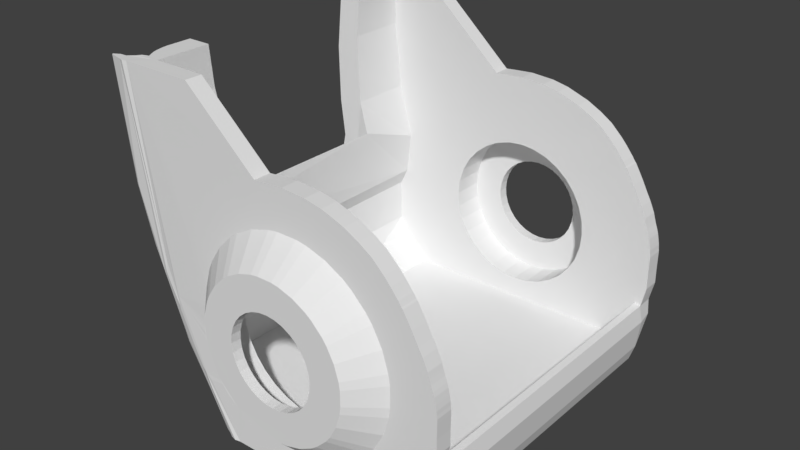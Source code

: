 # Source: head_clean.blend  (saved by Blender 2.80.75; exported with 4.5.12 LTS)
import bpy
from mathutils import Matrix  # noqa: F401  (used for matrix-valued properties, if any)

bpy.ops.wm.read_factory_settings(use_empty=True)
scene = bpy.context.scene
scene.name = 'Scene'

# ---- collections
col_collection_1 = bpy.data.collections.new('Collection 1'); scene.collection.children.link(col_collection_1)

# ---- world
world_world = bpy.data.worlds.new('World'); scene.world = world_world
world_world.color = (0.05088, 0.05088, 0.05088)
world_world.use_sun_shadow = False
world_world.sun_shadow_jitter_overblur = 0.0
world_world.cycles.sampling_method = 'MANUAL'

# ---- meshes
me_citro6_50 = bpy.data.meshes.new('Citro6 50')
me_citro6_50.from_pydata([(-20.1, 30.19, -20.49), (-13.44, 29.87, -27.51), (-20.82, 22.12, -27.5), (-13.73, 16.11, -27.5), (30.71, 33.55, -18.35), (29.15, 33.58, -21.29), (31.82, 33.53, -15.23), (27.21, 33.56, -23.95), (24.51, 33.56, -26.38), (20.21, 30.2, 21.25), (26.77, 30.2, 13.51), (25.97, 30.2, 14.84), (27.66, 30.2, 11.98), (28.87, 30.2, 9.694), (19.63, 30.2, -20.36), (21.81, 30.2, -20.37), (23.82, 30.2, -20.38), (22.49, 30.2, 19.09), (25.62, 30.2, -20.39), (23.71, 30.2, 17.74), (24.4, 30.2, 16.86), (24.83, 30.2, 16.33), (25.14, 30.2, 15.97), (25.71, 30.2, 15.12), (29.7, 30.2, 8.205), (29.71, 30.19, -20.44), (30.26, 30.2, 6.984), (30.65, 30.2, 6.133), (30.44, 30.2, -11.78), (30.96, 30.2, 5.088), (31.28, 30.2, 4.101), (31.66, 30.2, 3.091), (32.54, 30.2, -8.077), (31.92, 30.2, 2.281), (32.19, 30.2, 1.019), (32.37, 30.2, 0.05437), (32.44, 30.2, -0.6825), (32.53, 30.2, -1.336), (32.53, 30.2, -2.237), (31.68, 30.2, -12.07), (32.5, 30.2, -5.012), (-10.61, 30.2, -20.56), (-17.91, 30.19, 39.24), (-28.84, 30.19, 31.43), (-27.4, 30.19, 18.36), (-24.66, 30.21, 7.893), (-25.61, 30.2, -0.3479), (-27.15, 30.19, -11.91), (-24.87, 30.21, -15.44), (-28.74, 30.19, 39.24), (-3.525, 30.2, 26.45), (-28.86, 15.41, -2.004), (-24.78, 16.42, 12.61), (-27.21, 17.28, 18.49), (-28.84, 18.46, 31.41), (-28.74, 19.17, 39.24), (-28.86, 14.14, -15.9), (-32.36, 17.23, 17.84), (-33.44, 19.19, 39.24), (-33.55, 18.21, 28.53), (-30.83, 16.6, 10.84), (-33.06, 15.08, -6.182), (-17.91, 33.55, 39.24), (-3.525, 33.56, 26.45), (-8.466, 33.55, 15.61), (-10.09, 33.55, 14.4), (-12.95, 33.55, 11.55), (-15.19, 33.55, 8.188), (-17.23, 33.54, 2.495), (-16.06, 33.55, 6.36), (-4.904, 33.55, 17.51), (-1.038, 33.55, 18.68), (0.9622, 33.55, 18.98), (5.002, 33.55, 18.98), (7.002, 33.55, 18.68), (10.87, 33.55, 17.51), (14.43, 33.55, 15.61), (16.05, 33.55, 14.4), (20.23, 33.55, 21.24), (18.91, 33.55, 11.55), (26.77, 33.55, 13.51), (20.12, 33.55, 9.923), (22.49, 33.55, 19.09), (22.02, 33.55, 6.36), (27.66, 33.55, 11.98), (23.71, 33.55, 17.74), (28.87, 33.55, 9.694), (23.19, 33.55, 2.495), (29.7, 33.55, 8.205), (30.26, 33.55, 6.984), (24.4, 33.55, 16.87), (-8.471, 33.55, -18.66), (-4.904, 33.55, -20.56), (-1.038, 33.55, -21.73), (0.9622, 33.55, -22.03), (5.002, 33.55, -22.03), (7.002, 33.55, -21.73), (10.87, 33.55, -20.56), (14.43, 33.56, -18.66), (21.49, 33.55, -26.31), (16.05, 33.56, -17.45), (24.2, 33.55, -23.94), (26.61, 33.55, -21.27), (18.91, 33.55, -14.6), (20.12, 33.55, -12.97), (30.35, 33.55, -15.25), (22.02, 33.55, -9.411), (31.6, 33.55, -12.05), (23.19, 33.55, -5.545), (32.53, 33.55, -8.076), (23.49, 33.55, -3.545), (31.66, 33.55, 3.091), (24.83, 33.55, 16.33), (25.14, 33.55, 15.97), (25.71, 33.55, 15.12), (25.97, 33.55, 14.84), (30.65, 33.55, 6.133), (23.49, 33.55, 0.4946), (30.96, 33.55, 5.088), (31.28, 33.55, 4.101), (28.67, 33.55, -18.35), (31.92, 33.55, 2.281), (32.19, 33.55, 1.019), (32.37, 33.55, 0.05438), (32.44, 33.55, -0.6825), (32.53, 33.55, -1.336), (32.53, 33.55, -2.237), (32.5, 33.55, -5.012), (-31.52, 29.57, 39.23), (-32.65, 30.1, 39.28), (-32.06, 28.69, 39.24), (-32.53, 27.86, 39.24), (-32.87, 26.98, 39.24), (-33.11, 26.09, 39.24), (-33.3, 25.21, 39.24), (-33.42, 24.34, 39.24), (-32.38, 33.57, 39.24), (-33.31, 33.79, 39.21), (-34.14, 33.53, 39.21), (-36.91, 32.9, 39.24), (-37.01, 32.64, 39.24), (-35.9, 31.96, 39.22), (-34.65, 31.79, 39.18), (-33.36, 30.92, 39.25), (-27.06, 21.08, -19.3), (-27.68, 20.25, -18.24), (-26.29, 21.97, -20.71), (-28.4, 18.66, -16.7), (-33.42, 23.36, -7.8), (-33.99, 23.41, -5.631), (-31.21, 23.41, 9.761), (-31.28, 23.47, 11.87), (-33.51, 23.49, 28.29), (-32.47, 28.1, 37.12), (-36.4, 31.17, 31.2), (-36.94, 30.81, 31.09), (-31.55, 29.66, 31.12), (-32.11, 28.87, 31.1), (-32.51, 28.26, 31.08), (-33.0, 27.19, 31.07), (-33.27, 26.26, 31.06), (-33.48, 25.32, 31.06), (-33.65, 24.4, 31.05), (-32.39, 28.21, 27.1), (-32.78, 27.2, 27.08), (-31.28, 27.94, 19.17), (-31.63, 27.09, 19.11), (-32.47, 24.38, 19.1), (-33.75, 32.99, 16.32), (-34.68, 32.47, 16.15), (-35.37, 32.01, 16.02), (-36.15, 31.33, 15.86), (-36.49, 30.52, 15.72), (-37.04, 29.94, 15.59), (-37.55, 29.28, 15.48), (-31.26, 27.77, 15.5), (-31.72, 27.05, 15.43), (-31.51, 26.26, 15.26), (-31.73, 25.31, 15.22), (-31.7, 24.52, 15.16), (-31.39, 24.24, 11.4), (-35.86, 28.24, 5.416), (-36.18, 27.39, 5.271), (-33.12, 31.25, 3.995), (-33.81, 30.59, 3.775), (-34.47, 29.83, 3.573), (-35.07, 28.86, 3.403), (-35.44, 28.23, 3.249), (-28.23, 32.91, 3.195), (-28.44, 32.97, 0.7516), (-29.24, 32.74, 0.4827), (-34.53, 26.93, -1.325), (-34.69, 26.27, -1.47), (-34.86, 25.32, -1.524), (-34.36, 24.58, -1.667), (-25.37, 33.41, -2.382), (-25.21, 33.33, -5.088), (-25.11, 33.02, -5.124), (-33.06, 24.29, -8.091), (-31.14, 26.24, -10.23), (-31.33, 25.32, -10.31), (-31.43, 24.39, -10.35), (-29.54, 28.12, -12.09), (-29.91, 27.22, -12.26), (-22.38, 33.18, -11.2), (-22.43, 33.38, -11.21), (-24.76, 32.28, -12.36), (-25.58, 31.91, -12.75), (-26.31, 31.35, -13.11), (-26.95, 30.6, -13.43), (-27.55, 29.83, -13.72), (-28.07, 28.99, -13.98), (-28.51, 28.11, -14.19), (-20.38, 33.33, -15.16), (-21.07, 32.95, -15.53), (-26.73, 27.19, -18.56), (-27.0, 26.28, -18.71), (-20.36, 33.42, -15.23), (-19.43, 33.45, -16.18), (-18.25, 33.5, -19.04), (-18.34, 33.5, -17.06), (-23.48, 26.25, -24.85), (-24.07, 24.39, -24.54), (-17.65, 33.51, -1.525), (-11.74, 33.49, -16.32), (-23.18, 25.32, -25.71), (-22.86, 25.7, -26.13), (-21.55, 27.07, -27.46), (-21.65, 26.94, -27.31), (4.47, 38.75, 13.59), (5.945, 38.75, 13.37), (-2.829, 38.75, -15.56), (18.09, 38.75, -0.03657), (17.88, 38.75, 1.438), (-6.652, 38.75, 10.21), (-11.04, 38.75, -7.334), (-15.33, 33.4, -11.31), (17.01, 38.75, -7.336), (5.945, 38.75, -16.42), (-2.829, 38.75, 12.5), (12.62, 38.75, 10.21), (11.42, 38.75, 11.1), (17.01, 38.75, 4.286), (-17.4, 33.41, -5.581), (-11.91, 38.75, -4.487), (-16.89, 33.4, -7.553), (-9.635, 38.74, -9.955), (-14.31, 33.42, -13.08), (-7.767, 38.77, -12.27), (17.88, 38.75, -4.488), (15.61, 38.75, -9.962), (11.42, 38.75, -14.15), (-5.455, 38.75, 11.1), (-10.41, 38.75, 5.633), (-12.12, 38.74, -0.03779), (-12.21, 38.76, -1.525), (1.493, 38.75, 13.59), (8.793, 38.75, 12.5), (0.01932, 38.75, 13.37), (-5.45, 38.74, -14.15), (-16.23, 33.42, -9.482), (0.01932, 38.75, -16.42), (18.09, 38.75, -3.014), (8.793, 38.75, -15.56), (14.72, 38.75, -11.16), (-8.757, 38.75, 8.109), (-11.05, 38.75, 4.286), (-11.92, 38.76, 1.438), (15.61, 38.75, 6.912), (1.493, 38.75, -16.64), (4.47, 38.75, -16.64), (14.72, 38.75, 8.109), (-5.641, 38.75, 0.1244), (-5.141, 38.75, 1.774), (-5.81, 38.75, -1.591), (-4.328, 38.75, 3.294), (-3.235, 38.75, 4.626), (-5.641, 38.75, -3.306), (-1.903, 38.75, 5.719), (-5.141, 38.75, -4.955), (-0.3825, 38.75, 6.532), (1.267, 38.75, 7.032), (2.982, 38.75, 7.201), (4.697, 38.75, 7.032), (6.346, 38.75, 6.532), (7.866, 38.75, 5.719), (9.199, 38.75, 4.626), (-4.328, 38.75, -6.475), (-3.235, 38.75, -7.808), (-1.903, 38.75, -8.901), (-0.3825, 38.75, -9.713), (1.267, 38.75, -10.21), (2.982, 38.75, -10.38), (4.697, 38.75, -10.21), (6.346, 38.75, -9.713), (7.866, 38.75, -8.901), (9.199, 38.75, -7.808), (12.62, 38.75, -13.26), (10.29, 38.75, -6.475), (11.1, 38.75, -4.955), (11.6, 38.75, -3.306), (11.77, 38.75, -1.591), (10.29, 38.75, 3.294), (11.1, 38.75, 1.774), (11.6, 38.75, 0.1244), (-5.81, 36.74, -1.591), (4.697, 36.74, -10.21), (2.982, 36.74, -10.38), (-5.141, 36.74, 1.774), (-5.641, 36.74, 0.1244), (-5.641, 36.74, -3.306), (-5.141, 36.74, -4.955), (-3.235, 36.74, -7.808), (-4.328, 36.74, 3.294), (-4.328, 36.74, -6.475), (-1.903, 36.74, -8.901), (-0.3825, 36.74, -9.713), (1.267, 36.74, -10.21), (2.982, 36.74, -10.38), (-5.141, 36.74, 1.774), (4.697, 36.74, -10.21), (6.346, 36.74, -9.713), (7.866, 36.74, -8.901), (9.199, 36.74, -7.808), (1.267, 36.74, -10.21), (10.29, 36.74, -6.475), (11.1, 36.74, -4.955), (11.77, 36.74, -1.591), (11.6, 36.74, -3.306), (-0.3825, 36.74, -9.713), (-1.903, 36.74, -8.901), (-4.328, 36.74, 3.294), (-3.235, 36.74, -7.808), (-3.235, 36.74, 4.626), (-1.903, 36.74, 5.719), (-0.3825, 36.74, 6.532), (-4.328, 36.74, -6.475), (1.267, 36.74, 7.032), (2.982, 36.74, 7.201), (-5.141, 36.74, -4.955), (4.697, 36.74, 7.032), (6.346, 36.74, 6.532), (11.6, 36.74, 0.1244), (11.1, 36.74, 1.774), (10.29, 36.74, 3.294), (9.199, 36.74, 4.626), (7.866, 36.74, 5.719), (-11.69, 33.6, -27.5), (-12.85, 33.81, -27.53), (22.82, 33.52, -27.41), (-24.46, 23.65, -27.49), (-23.56, 16.66, -27.51), (-13.98, 33.51, -27.56), (-14.99, 32.98, -27.52), (-16.06, 32.56, -27.53), (-24.27, 24.07, -27.5), (-23.98, 24.46, -27.5), (-21.65, 26.94, -27.5), (-20.47, 28.84, -27.5), (-21.05, 27.97, -27.51), (-21.5, 27.12, -27.52), (-17.03, 31.91, -27.5), (-17.98, 31.3, -27.5), (-19.66, 29.83, -27.5), (-18.86, 30.6, -27.5), (31.64, 30.02, -21.09), (32.39, 30.03, -15.27), (30.58, 29.99, -24.3), (31.68, 30.02, -12.04), (29.2, 30.01, -25.83), (26.49, 30.01, -27.56), (24.87, 30.04, -27.57), (2.387, 30.2, 26.92), (7.103, 30.2, 26.62), (10.45, 30.2, 25.94), (14.9, 30.2, 24.35), (7.103, 33.55, 26.62), (10.45, 33.55, 25.94), (2.387, 33.55, 26.92), (-0.8818, 33.55, 26.69), (14.9, 33.55, 24.35), (17.8, 33.55, 22.83), (-0.8818, 30.2, 26.69), (17.8, 30.2, 22.83), (-5.641, 36.74, 0.1244), (-5.641, 36.74, -3.306), (-5.81, 36.74, -1.591), (9.199, 36.74, 4.626), (7.866, 36.74, 5.719), (11.1, 36.74, 1.774), (10.29, 36.74, 3.294), (4.697, 36.74, 7.032), (6.346, 36.74, 6.532), (1.267, 36.74, 7.032), (2.982, 36.74, 7.201), (11.6, 36.74, 0.1244), (-0.3825, 36.74, 6.532), (11.1, 36.74, -4.955), (11.6, 36.74, -3.306), (6.346, 36.74, -9.713), (7.866, 36.74, -8.901), (9.199, 36.74, -7.808), (10.29, 36.74, -6.475), (11.77, 36.74, -1.591), (-3.235, 36.74, 4.626), (-1.903, 36.74, 5.719), (4.697, 36.74, -10.21), (2.982, 36.74, -10.38), (-4.328, 36.74, 3.294), (-5.141, 36.74, 1.774), (1.267, 36.74, -10.21), (-0.3825, 36.74, -9.713), (-1.903, 36.74, -8.901), (-3.235, 36.74, -7.808), (-4.328, 36.74, -6.475), (-5.141, 36.74, -4.955), (-5.641, 36.74, 0.1244), (-5.641, 36.74, -3.306), (-5.81, 36.74, -1.591), (9.199, 36.74, 4.626), (7.866, 36.74, 5.719), (11.1, 36.74, 1.774), (10.29, 36.74, 3.294), (4.697, 36.74, 7.032), (6.346, 36.74, 6.532), (1.267, 36.74, 7.032), (2.982, 36.74, 7.201), (11.6, 36.74, 0.1244), (-0.3825, 36.74, 6.532), (11.1, 36.74, -4.955), (11.6, 36.74, -3.306), (6.346, 36.74, -9.713), (7.866, 36.74, -8.901), (9.199, 36.74, -7.808), (10.29, 36.74, -6.475), (11.77, 36.74, -1.591), (-3.235, 36.74, 4.626), (-1.903, 36.74, 5.719), (4.697, 36.74, -10.21), (2.982, 36.74, -10.38), (-4.328, 36.74, 3.294), (-5.141, 36.74, 1.774), (1.267, 36.74, -10.21), (-0.3825, 36.74, -9.713), (-1.903, 36.74, -8.901), (-3.235, 36.74, -7.808), (-4.328, 36.74, -6.475), (-5.141, 36.74, -4.955), (-5.641, 36.74, 0.1244), (-5.641, 36.74, -3.306), (-5.81, 36.74, -1.591), (9.199, 36.74, 4.626), (7.866, 36.74, 5.719), (11.1, 36.74, 1.774), (10.29, 36.74, 3.294), (4.697, 36.74, 7.032), (6.346, 36.74, 6.532), (1.267, 36.74, 7.032), (2.982, 36.74, 7.201), (11.6, 36.74, 0.1244), (-0.3825, 36.74, 6.532), (11.1, 36.74, -4.955), (11.6, 36.74, -3.306), (6.346, 36.74, -9.713), (7.866, 36.74, -8.901), (9.199, 36.74, -7.808), (10.29, 36.74, -6.475), (11.77, 36.74, -1.591), (-3.235, 36.74, 4.626), (-1.903, 36.74, 5.719), (4.697, 36.74, -10.21), (2.982, 36.74, -10.38), (-4.328, 36.74, 3.294), (-5.141, 36.74, 1.774), (1.267, 36.74, -10.21), (-0.3825, 36.74, -9.713), (-1.903, 36.74, -8.901), (-3.235, 36.74, -7.808), (-4.328, 36.74, -6.475), (-5.141, 36.74, -4.955), (-5.641, 36.74, 0.1244), (-5.641, 36.74, -3.306), (-5.81, 36.74, -1.591), (9.199, 36.74, 4.626), (7.866, 36.74, 5.719), (11.1, 36.74, 1.774), (10.29, 36.74, 3.294), (4.697, 36.74, 7.032), (6.346, 36.74, 6.532), (1.267, 36.74, 7.032), (2.982, 36.74, 7.201), (11.6, 36.74, 0.1244), (-0.3825, 36.74, 6.532), (11.1, 36.74, -4.955), (11.6, 36.74, -3.306), (6.346, 36.74, -9.713), (7.866, 36.74, -8.901), (9.199, 36.74, -7.808), (10.29, 36.74, -6.475), (11.77, 36.74, -1.591), (-3.235, 36.74, 4.626), (-1.903, 36.74, 5.719), (4.697, 36.74, -10.21), (2.982, 36.74, -10.38), (-4.328, 36.74, 3.294), (-5.141, 36.74, 1.774), (1.267, 36.74, -10.21), (-0.3825, 36.74, -9.713), (-1.903, 36.74, -8.901), (-3.235, 36.74, -7.808), (-4.328, 36.74, -6.475), (-5.141, 36.74, -4.955), (-5.641, 36.74, 0.1244), (-5.641, 36.74, -3.306), (-5.81, 36.74, -1.591), (9.199, 36.74, 4.626), (7.866, 36.74, 5.719), (11.1, 36.74, 1.774), (10.29, 36.74, 3.294), (4.697, 36.74, 7.032), (6.346, 36.74, 6.532), (1.267, 36.74, 7.032), (2.982, 36.74, 7.201), (11.6, 36.74, 0.1244), (-0.3825, 36.74, 6.532), (11.1, 36.74, -4.955), (11.6, 36.74, -3.306), (6.346, 36.74, -9.713), (7.866, 36.74, -8.901), (9.199, 36.74, -7.808), (10.29, 36.74, -6.475), (11.77, 36.74, -1.591), (-3.235, 36.74, 4.626), (-1.903, 36.74, 5.719), (4.697, 36.74, -10.21), (2.982, 36.74, -10.38), (-4.328, 36.74, 3.294), (-5.141, 36.74, 1.774), (1.267, 36.74, -10.21), (-0.3825, 36.74, -9.713), (-1.903, 36.74, -8.901), (-3.235, 36.74, -7.808), (-4.328, 36.74, -6.475), (-5.141, 36.74, -4.955), (-5.641, 36.74, 0.1244), (-5.641, 36.74, -3.306), (-5.81, 36.74, -1.591), (9.199, 36.74, 4.626), (7.866, 36.74, 5.719), (11.1, 36.74, 1.774), (10.29, 36.74, 3.294), (4.697, 36.74, 7.032), (6.346, 36.74, 6.532), (1.267, 36.74, 7.032), (2.982, 36.74, 7.201), (11.6, 36.74, 0.1244), (-0.3825, 36.74, 6.532), (11.1, 36.74, -4.955), (11.6, 36.74, -3.306), (6.346, 36.74, -9.713), (7.866, 36.74, -8.901), (9.199, 36.74, -7.808), (10.29, 36.74, -6.475), (11.77, 36.74, -1.591), (-3.235, 36.74, 4.626), (-1.903, 36.74, 5.719), (4.697, 36.74, -10.21), (2.982, 36.74, -10.38), (-4.328, 36.74, 3.294), (-5.141, 36.74, 1.774), (1.267, 36.74, -10.21), (-0.3825, 36.74, -9.713), (-1.903, 36.74, -8.901), (-3.235, 36.74, -7.808), (-4.328, 36.74, -6.475), (-5.141, 36.74, -4.955), (-5.641, 36.74, 0.1244), (-5.641, 36.74, -3.306), (-5.81, 36.74, -1.591), (9.199, 36.74, 4.626), (7.866, 36.74, 5.719), (11.1, 36.74, 1.774), (10.29, 36.74, 3.294), (4.697, 36.74, 7.032), (6.346, 36.74, 6.532), (1.267, 36.74, 7.032), (2.982, 36.74, 7.201), (11.6, 36.74, 0.1244), (-0.3825, 36.74, 6.532), (11.1, 36.74, -4.955), (11.6, 36.74, -3.306), (6.346, 36.74, -9.713), (7.866, 36.74, -8.901), (9.199, 36.74, -7.808), (10.29, 36.74, -6.475), (11.77, 36.74, -1.591), (-3.235, 36.74, 4.626), (-1.903, 36.74, 5.719), (4.697, 36.74, -10.21), (2.982, 36.74, -10.38), (-4.328, 36.74, 3.294), (-5.141, 36.74, 1.774), (1.267, 36.74, -10.21), (-0.3825, 36.74, -9.713), (-1.903, 36.74, -8.901), (-3.235, 36.74, -7.808), (-4.328, 36.74, -6.475), (-5.141, 36.74, -4.955), (-5.641, 36.74, 0.1244), (-5.641, 36.74, -3.306), (-5.81, 36.74, -1.591), (9.199, 36.74, 4.626), (7.866, 36.74, 5.719), (11.1, 36.74, 1.774), (10.29, 36.74, 3.294), (4.697, 36.74, 7.032), (6.346, 36.74, 6.532), (1.267, 36.74, 7.032), (2.982, 36.74, 7.201), (11.6, 36.74, 0.1244), (-0.3825, 36.74, 6.532), (11.1, 36.74, -4.955), (11.6, 36.74, -3.306), (6.346, 36.74, -9.713), (7.866, 36.74, -8.901), (9.199, 36.74, -7.808), (10.29, 36.74, -6.475), (11.77, 36.74, -1.591), (-3.235, 36.74, 4.626), (-1.903, 36.74, 5.719), (4.697, 36.74, -10.21), (2.982, 36.74, -10.38), (-4.328, 36.74, 3.294), (-5.141, 36.74, 1.774), (1.267, 36.74, -10.21), (-0.3825, 36.74, -9.713), (-1.903, 36.74, -8.901), (-3.235, 36.74, -7.808), (-4.328, 36.74, -6.475), (-5.141, 36.74, -4.955), (-5.641, 36.74, 0.1244), (-5.641, 36.74, -3.306), (-5.81, 36.74, -1.591), (9.199, 36.74, 4.626), (7.866, 36.74, 5.719), (11.1, 36.74, 1.774), (10.29, 36.74, 3.294), (4.697, 36.74, 7.032), (6.346, 36.74, 6.532), (1.267, 36.74, 7.032), (2.982, 36.74, 7.201), (11.6, 36.74, 0.1244), (-0.3825, 36.74, 6.532), (11.1, 36.74, -4.955), (11.6, 36.74, -3.306), (6.346, 36.74, -9.713), (7.866, 36.74, -8.901), (9.199, 36.74, -7.808), (10.29, 36.74, -6.475), (11.77, 36.74, -1.591), (-3.235, 36.74, 4.626), (-1.903, 36.74, 5.719), (4.697, 36.74, -10.21), (2.982, 36.74, -10.38), (-4.328, 36.74, 3.294), (-5.141, 36.74, 1.774), (1.267, 36.74, -10.21), (-0.3825, 36.74, -9.713), (-1.903, 36.74, -8.901), (-3.235, 36.74, -7.808), (-4.328, 36.74, -6.475), (-5.141, 36.74, -4.955), (-5.641, 36.74, 0.1244), (-5.641, 36.74, -3.306), (-5.81, 36.74, -1.591), (9.199, 36.74, 4.626), (7.866, 36.74, 5.719), (11.1, 36.74, 1.774), (10.29, 36.74, 3.294), (4.697, 36.74, 7.032), (6.346, 36.74, 6.532), (1.267, 36.74, 7.032), (2.982, 36.74, 7.201), (11.6, 36.74, 0.1244), (-0.3825, 36.74, 6.532), (11.1, 36.74, -4.955), (11.6, 36.74, -3.306), (6.346, 36.74, -9.713), (7.866, 36.74, -8.901), (9.199, 36.74, -7.808), (10.29, 36.74, -6.475), (11.77, 36.74, -1.591), (-3.235, 36.74, 4.626), (-1.903, 36.74, 5.719), (4.697, 36.74, -10.21), (2.982, 36.74, -10.38), (-4.328, 36.74, 3.294), (-5.141, 36.74, 1.774), (1.267, 36.74, -10.21), (-0.3825, 36.74, -9.713), (-1.903, 36.74, -8.901), (-3.235, 36.74, -7.808), (-4.328, 36.74, -6.475), (-5.141, 36.74, -4.955), (-5.641, 36.74, 0.1244), (-5.641, 36.74, -3.306), (-5.81, 36.74, -1.591), (9.199, 36.74, 4.626), (7.866, 36.74, 5.719), (11.1, 36.74, 1.774), (10.29, 36.74, 3.294), (4.697, 36.74, 7.032), (6.346, 36.74, 6.532), (1.267, 36.74, 7.032), (2.982, 36.74, 7.201), (11.6, 36.74, 0.1244), (-0.3825, 36.74, 6.532), (11.1, 36.74, -4.955), (11.6, 36.74, -3.306), (6.346, 36.74, -9.713), (7.866, 36.74, -8.901), (9.199, 36.74, -7.808), (10.29, 36.74, -6.475), (11.77, 36.74, -1.591), (-3.235, 36.74, 4.626), (-1.903, 36.74, 5.719), (5.88, 36.74, -16.16), (2.982, 36.74, -16.44), (-9.369, 36.74, 6.662), (-10.74, 36.74, 4.094), (0.08407, 36.74, -16.16), (-2.702, 36.74, -15.31), (-5.271, 36.74, -13.94), (-7.521, 36.74, -12.09), (-9.369, 36.74, -9.843), (-10.74, 36.74, -7.275), (-11.59, 36.74, 1.307), (-11.59, 36.74, -4.489), (-11.87, 36.74, -1.591), (13.49, 36.74, 8.913), (11.23, 36.74, 10.76), (16.71, 36.74, 4.094), (15.33, 36.74, 6.662), (5.88, 36.74, 12.98), (8.666, 36.74, 12.13), (0.08408, 36.74, 12.98), (2.982, 36.74, 13.26), (17.55, 36.74, 1.307), (-2.702, 36.74, 12.13), (16.71, 36.74, -7.275), (17.55, 36.74, -4.489), (8.666, 36.74, -15.31), (11.23, 36.74, -13.94), (13.49, 36.74, -12.09), (15.33, 36.74, -9.843), (17.84, 36.74, -1.591), (-7.521, 36.74, 8.913), (-5.271, 36.74, 10.76), (5.88, 30.23, -16.16), (2.982, 30.23, -16.44), (-9.369, 30.24, 6.662), (-10.74, 30.24, 4.094), (0.08408, 30.23, -16.16), (-2.702, 30.23, -15.31), (-5.271, 30.24, -13.94), (-7.521, 30.24, -12.09), (-9.369, 30.24, -9.843), (-10.74, 30.24, -7.275), (-11.59, 30.24, 1.307), (-11.59, 30.24, -4.489), (-11.87, 30.24, -1.591), (13.49, 30.24, 8.913), (11.23, 30.24, 10.76), (16.71, 30.24, 4.094), (15.33, 30.24, 6.661), (5.88, 30.24, 12.98), (8.666, 30.24, 12.13), (0.08408, 30.24, 12.98), (2.982, 30.24, 13.26), (17.55, 30.24, 1.307), (-2.702, 30.24, 12.13), (16.71, 30.24, -7.275), (17.55, 30.24, -4.489), (8.666, 30.23, -15.31), (11.23, 30.24, -13.94), (13.49, 30.24, -12.09), (15.33, 30.24, -9.843), (17.84, 30.24, -1.591), (-7.521, 30.24, 8.913), (-5.271, 30.24, 10.76), (-27.19, 30.2, -3.616), (-11.47, 21.87, -24.49), (-11.71, 16.11, -24.51), (24.85, 21.97, -24.48), (24.85, 22.02, -24.5), (-20.47, 22.83, -20.57), (-26.16, 22.91, -15.36), (-22.55, 22.84, -20.62), (-25.85, 22.91, -20.48), (-27.42, 16.19, 6.604), (-20.1, -30.19, -20.49), (-13.44, -29.87, -27.51), (-20.82, -22.12, -27.5), (-13.73, -16.11, -27.5), (30.71, -33.55, -18.35), (29.15, -33.58, -21.29), (31.82, -33.53, -15.23), (27.21, -33.56, -23.95), (24.51, -33.56, -26.38), (20.21, -30.2, 21.25), (26.77, -30.2, 13.51), (25.97, -30.2, 14.84), (27.66, -30.2, 11.98), (28.87, -30.2, 9.694), (19.63, -30.2, -20.36), (21.81, -30.2, -20.37), (23.82, -30.2, -20.38), (22.49, -30.2, 19.09), (25.62, -30.2, -20.39), (23.71, -30.2, 17.74), (24.4, -30.2, 16.86), (24.83, -30.2, 16.33), (25.14, -30.2, 15.97), (25.71, -30.2, 15.12), (29.7, -30.2, 8.205), (29.71, -30.19, -20.44), (30.26, -30.2, 6.984), (30.65, -30.2, 6.133), (30.44, -30.2, -11.78), (30.96, -30.2, 5.088), (31.28, -30.2, 4.101), (31.66, -30.2, 3.091), (32.54, -30.2, -8.077), (31.92, -30.2, 2.281), (32.19, -30.2, 1.019), (32.37, -30.2, 0.05437), (32.44, -30.2, -0.6825), (32.53, -30.2, -1.336), (32.53, -30.2, -2.237), (31.68, -30.2, -12.07), (32.5, -30.2, -5.012), (-10.61, -30.19, -20.56), (-17.91, -30.19, 39.24), (-28.84, -30.19, 31.43), (-27.4, -30.19, 18.36), (-24.66, -30.21, 7.893), (-25.61, -30.2, -0.3479), (-27.15, -30.19, -11.91), (-24.87, -30.21, -15.44), (-28.74, -30.19, 39.24), (-3.525, -30.2, 26.45), (-28.86, -15.41, -2.004), (-24.78, -16.42, 12.61), (-27.21, -17.28, 18.49), (-28.84, -18.46, 31.41), (-28.74, -19.17, 39.24), (-28.86, -14.14, -15.9), (-32.36, -17.23, 17.84), (-33.44, -19.19, 39.24), (-33.55, -18.21, 28.53), (-30.83, -16.6, 10.84), (-33.06, -15.07, -6.182), (-17.91, -33.55, 39.24), (-3.525, -33.56, 26.45), (-8.466, -33.55, 15.61), (-10.09, -33.55, 14.4), (-12.95, -33.55, 11.55), (-15.19, -33.55, 8.188), (-17.23, -33.54, 2.495), (-16.06, -33.55, 6.36), (-4.904, -33.55, 17.51), (-1.038, -33.55, 18.68), (0.9622, -33.55, 18.98), (5.002, -33.55, 18.98), (7.002, -33.55, 18.68), (10.87, -33.55, 17.51), (14.43, -33.55, 15.61), (16.05, -33.55, 14.4), (20.23, -33.55, 21.24), (18.91, -33.55, 11.55), (26.77, -33.55, 13.51), (20.12, -33.55, 9.923), (22.49, -33.55, 19.09), (22.02, -33.55, 6.36), (27.66, -33.55, 11.98), (23.71, -33.55, 17.74), (28.87, -33.55, 9.694), (23.19, -33.55, 2.495), (29.7, -33.55, 8.205), (30.26, -33.55, 6.984), (24.4, -33.55, 16.87), (-8.471, -33.55, -18.66), (-4.904, -33.54, -20.56), (-1.038, -33.55, -21.73), (0.9622, -33.55, -22.03), (5.002, -33.55, -22.03), (7.002, -33.55, -21.73), (10.87, -33.55, -20.56), (14.43, -33.56, -18.66), (21.49, -33.55, -26.31), (16.05, -33.56, -17.45), (24.2, -33.55, -23.94), (26.61, -33.55, -21.27), (18.91, -33.55, -14.6), (20.12, -33.55, -12.97), (30.35, -33.55, -15.25), (22.02, -33.55, -9.411), (31.6, -33.55, -12.05), (23.19, -33.55, -5.545), (32.53, -33.55, -8.076), (23.49, -33.55, -3.545), (31.66, -33.55, 3.091), (24.83, -33.55, 16.33), (25.14, -33.55, 15.97), (25.71, -33.55, 15.12), (25.97, -33.55, 14.84), (30.65, -33.55, 6.133), (23.49, -33.55, 0.4946), (30.96, -33.55, 5.088), (31.28, -33.55, 4.101), (28.67, -33.55, -18.35), (31.92, -33.55, 2.281), (32.19, -33.55, 1.019), (32.37, -33.55, 0.05438), (32.44, -33.55, -0.6825), (32.53, -33.55, -1.336), (32.53, -33.55, -2.237), (32.5, -33.55, -5.012), (-31.52, -29.57, 39.23), (-32.65, -30.1, 39.28), (-32.06, -28.69, 39.24), (-32.53, -27.86, 39.24), (-32.87, -26.98, 39.24), (-33.11, -26.09, 39.24), (-33.3, -25.21, 39.24), (-33.42, -24.34, 39.24), (-32.38, -33.57, 39.24), (-33.31, -33.79, 39.21), (-34.14, -33.53, 39.21), (-36.91, -32.9, 39.24), (-37.01, -32.64, 39.24), (-35.9, -31.96, 39.22), (-34.65, -31.79, 39.18), (-33.36, -30.92, 39.25), (-27.06, -21.08, -19.3), (-27.68, -20.25, -18.24), (-26.29, -21.97, -20.71), (-28.4, -18.66, -16.7), (-33.42, -23.36, -7.8), (-33.99, -23.41, -5.631), (-31.21, -23.41, 9.761), (-31.28, -23.47, 11.87), (-33.51, -23.49, 28.29), (-32.47, -28.1, 37.12), (-36.4, -31.17, 31.2), (-36.94, -30.81, 31.09), (-31.55, -29.66, 31.12), (-32.11, -28.87, 31.1), (-32.51, -28.26, 31.08), (-33.0, -27.19, 31.07), (-33.27, -26.26, 31.06), (-33.48, -25.32, 31.06), (-33.65, -24.4, 31.05), (-32.39, -28.21, 27.1), (-32.78, -27.2, 27.08), (-31.28, -27.94, 19.17), (-31.63, -27.09, 19.11), (-32.47, -24.38, 19.1), (-33.75, -32.98, 16.32), (-34.68, -32.47, 16.15), (-35.37, -32.01, 16.02), (-36.15, -31.33, 15.86), (-36.49, -30.52, 15.72), (-37.04, -29.94, 15.59), (-37.55, -29.28, 15.48), (-31.26, -27.77, 15.5), (-31.72, -27.05, 15.43), (-31.51, -26.26, 15.26), (-31.73, -25.31, 15.22), (-31.7, -24.52, 15.16), (-31.39, -24.24, 11.4), (-35.86, -28.24, 5.416), (-36.18, -27.39, 5.271), (-33.12, -31.25, 3.995), (-33.81, -30.59, 3.775), (-34.47, -29.83, 3.573), (-35.07, -28.85, 3.403), (-35.44, -28.23, 3.249), (-28.23, -32.91, 3.195), (-28.44, -32.97, 0.7516), (-29.24, -32.74, 0.4827), (-34.53, -26.93, -1.325), (-34.69, -26.27, -1.47), (-34.86, -25.32, -1.524), (-34.36, -24.58, -1.667), (-25.37, -33.41, -2.382), (-25.21, -33.33, -5.088), (-25.11, -33.02, -5.124), (-33.06, -24.29, -8.091), (-31.14, -26.24, -10.23), (-31.33, -25.32, -10.31), (-31.43, -24.39, -10.35), (-29.54, -28.12, -12.09), (-29.91, -27.22, -12.26), (-22.38, -33.18, -11.2), (-22.43, -33.38, -11.21), (-24.76, -32.28, -12.36), (-25.58, -31.91, -12.75), (-26.31, -31.35, -13.11), (-26.95, -30.6, -13.43), (-27.55, -29.83, -13.72), (-28.07, -28.99, -13.98), (-28.51, -28.11, -14.19), (-20.38, -33.33, -15.16), (-21.07, -32.95, -15.53), (-26.73, -27.19, -18.56), (-27.0, -26.27, -18.71), (-20.36, -33.42, -15.23), (-19.43, -33.45, -16.18), (-18.25, -33.5, -19.04), (-18.34, -33.5, -17.06), (-23.48, -26.25, -24.85), (-24.07, -24.39, -24.54), (-17.65, -33.51, -1.525), (-11.74, -33.49, -16.32), (-23.18, -25.32, -25.71), (-22.86, -25.7, -26.13), (-21.55, -27.07, -27.46), (-21.65, -26.94, -27.31), (4.47, -38.75, 13.59), (5.945, -38.75, 13.37), (-2.829, -38.75, -15.56), (18.09, -38.75, -0.03657), (17.88, -38.75, 1.438), (-6.652, -38.75, 10.21), (-11.04, -38.75, -7.334), (-15.33, -33.4, -11.31), (17.01, -38.75, -7.336), (5.945, -38.75, -16.42), (-2.829, -38.75, 12.5), (12.62, -38.75, 10.21), (11.42, -38.75, 11.1), (17.01, -38.75, 4.286), (-17.4, -33.41, -5.581), (-11.91, -38.75, -4.487), (-16.89, -33.4, -7.553), (-9.635, -38.74, -9.955), (-14.31, -33.42, -13.08), (-7.767, -38.77, -12.27), (17.88, -38.75, -4.488), (15.61, -38.75, -9.962), (11.42, -38.75, -14.15), (-5.455, -38.75, 11.1), (-10.41, -38.75, 5.633), (-12.12, -38.74, -0.03779), (-12.21, -38.76, -1.525), (1.493, -38.75, 13.59), (8.793, -38.75, 12.5), (0.01932, -38.75, 13.37), (-5.45, -38.74, -14.15), (-16.23, -33.42, -9.482), (0.01932, -38.75, -16.42), (18.09, -38.75, -3.014), (8.793, -38.75, -15.56), (14.72, -38.75, -11.16), (-8.757, -38.75, 8.109), (-11.05, -38.75, 4.286), (-11.92, -38.76, 1.438), (15.61, -38.75, 6.912), (1.493, -38.75, -16.64), (4.47, -38.75, -16.64), (14.72, -38.75, 8.109), (-5.641, -38.75, 0.1244), (-5.141, -38.75, 1.774), (-5.81, -38.75, -1.591), (-4.328, -38.75, 3.294), (-3.235, -38.75, 4.626), (-5.641, -38.75, -3.306), (-1.903, -38.75, 5.719), (-5.141, -38.75, -4.955), (-0.3825, -38.75, 6.532), (1.267, -38.75, 7.032), (2.982, -38.75, 7.201), (4.697, -38.75, 7.032), (6.346, -38.75, 6.532), (7.866, -38.75, 5.719), (9.199, -38.75, 4.626), (-4.328, -38.75, -6.475), (-3.235, -38.75, -7.808), (-1.903, -38.75, -8.901), (-0.3825, -38.75, -9.713), (1.267, -38.75, -10.21), (2.982, -38.75, -10.38), (4.697, -38.75, -10.21), (6.346, -38.75, -9.713), (7.866, -38.75, -8.901), (9.199, -38.75, -7.808), (12.62, -38.75, -13.26), (10.29, -38.75, -6.475), (11.1, -38.75, -4.955), (11.6, -38.75, -3.306), (11.77, -38.75, -1.591), (10.29, -38.75, 3.294), (11.1, -38.75, 1.774), (11.6, -38.75, 0.1244), (-5.81, -36.74, -1.591), (4.697, -36.74, -10.21), (2.982, -36.74, -10.38), (-5.141, -36.74, 1.774), (-5.641, -36.74, 0.1244), (-5.641, -36.74, -3.306), (-5.141, -36.74, -4.955), (-3.235, -36.74, -7.808), (-4.328, -36.74, 3.294), (-4.328, -36.74, -6.475), (-1.903, -36.74, -8.901), (-0.3825, -36.74, -9.713), (1.267, -36.74, -10.21), (2.982, -36.74, -10.38), (-5.141, -36.74, 1.774), (4.697, -36.74, -10.21), (6.346, -36.74, -9.713), (7.866, -36.74, -8.901), (9.199, -36.74, -7.808), (1.267, -36.74, -10.21), (10.29, -36.74, -6.475), (11.1, -36.74, -4.955), (11.77, -36.74, -1.591), (11.6, -36.74, -3.306), (-0.3825, -36.74, -9.713), (-1.903, -36.74, -8.901), (-4.328, -36.74, 3.294), (-3.235, -36.74, -7.808), (-3.235, -36.74, 4.626), (-1.903, -36.74, 5.719), (-0.3825, -36.74, 6.532), (-4.328, -36.74, -6.475), (1.267, -36.74, 7.032), (2.982, -36.74, 7.201), (-5.141, -36.74, -4.955), (4.697, -36.74, 7.032), (6.346, -36.74, 6.532), (11.6, -36.74, 0.1244), (11.1, -36.74, 1.774), (10.29, -36.74, 3.294), (9.199, -36.74, 4.626), (7.866, -36.74, 5.719), (-11.69, -33.6, -27.5), (-12.85, -33.81, -27.53), (22.82, -33.52, -27.41), (-24.46, -23.65, -27.49), (-23.56, -16.66, -27.51), (-13.98, -33.51, -27.56), (-14.99, -32.98, -27.52), (-16.06, -32.56, -27.53), (-24.27, -24.07, -27.5), (-23.98, -24.46, -27.5), (-21.65, -26.94, -27.5), (-20.47, -28.84, -27.5), (-21.05, -27.97, -27.51), (-21.5, -27.12, -27.52), (-17.03, -31.91, -27.5), (-17.98, -31.3, -27.5), (-19.66, -29.83, -27.5), (-18.86, -30.6, -27.5), (31.64, -30.02, -21.09), (32.39, -30.03, -15.27), (30.58, -29.99, -24.3), (31.68, -30.02, -12.04), (29.2, -30.01, -25.83), (26.49, -30.01, -27.56), (24.87, -30.04, -27.57), (2.387, -30.2, 26.92), (7.103, -30.2, 26.62), (10.45, -30.2, 25.94), (12.07, -30.2, 25.41), (13.32, -30.2, 24.97), (14.9, -30.2, 24.35), (7.103, -33.55, 26.62), (10.45, -33.55, 25.94), (12.07, -33.55, 25.41), (13.32, -33.55, 24.97), (2.387, -33.55, 26.92), (-0.8818, -33.55, 26.69), (14.9, -33.55, 24.35), (17.8, -33.55, 22.83), (-0.8818, -30.2, 26.69), (17.8, -30.2, 22.83), (-5.641, -36.74, 0.1244), (-5.641, -36.74, -3.306), (-5.81, -36.74, -1.591), (9.199, -36.74, 4.626), (7.866, -36.74, 5.719), (11.1, -36.74, 1.774), (10.29, -36.74, 3.294), (4.697, -36.74, 7.032), (6.346, -36.74, 6.532), (1.267, -36.74, 7.032), (2.982, -36.74, 7.201), (11.6, -36.74, 0.1244), (-0.3825, -36.74, 6.532), (11.1, -36.74, -4.955), (11.6, -36.74, -3.306), (6.346, -36.74, -9.713), (7.866, -36.74, -8.901), (9.199, -36.74, -7.808), (10.29, -36.74, -6.475), (11.77, -36.74, -1.591), (-3.235, -36.74, 4.626), (-1.903, -36.74, 5.719), (4.697, -36.74, -10.21), (2.982, -36.74, -10.38), (-4.328, -36.74, 3.294), (-5.141, -36.74, 1.774), (1.267, -36.74, -10.21), (-0.3825, -36.74, -9.713), (-1.903, -36.74, -8.901), (-3.235, -36.74, -7.808), (-4.328, -36.74, -6.475), (-5.141, -36.74, -4.955), (-5.641, -36.74, 0.1244), (-5.641, -36.74, -3.306), (-5.81, -36.74, -1.591), (9.199, -36.74, 4.626), (7.866, -36.74, 5.719), (11.1, -36.74, 1.774), (10.29, -36.74, 3.294), (4.697, -36.74, 7.032), (6.346, -36.74, 6.532), (1.267, -36.74, 7.032), (2.982, -36.74, 7.201), (11.6, -36.74, 0.1244), (-0.3825, -36.74, 6.532), (11.1, -36.74, -4.955), (11.6, -36.74, -3.306), (6.346, -36.74, -9.713), (7.866, -36.74, -8.901), (9.199, -36.74, -7.808), (10.29, -36.74, -6.475), (11.77, -36.74, -1.591), (-3.235, -36.74, 4.626), (-1.903, -36.74, 5.719), (4.697, -36.74, -10.21), (2.982, -36.74, -10.38), (-4.328, -36.74, 3.294), (-5.141, -36.74, 1.774), (1.267, -36.74, -10.21), (-0.3825, -36.74, -9.713), (-1.903, -36.74, -8.901), (-3.235, -36.74, -7.808), (-4.328, -36.74, -6.475), (-5.141, -36.74, -4.955), (-5.641, -36.74, 0.1244), (-5.641, -36.74, -3.306), (-5.81, -36.74, -1.591), (9.199, -36.74, 4.626), (7.866, -36.74, 5.719), (11.1, -36.74, 1.774), (10.29, -36.74, 3.294), (4.697, -36.74, 7.032), (6.346, -36.74, 6.532), (1.267, -36.74, 7.032), (2.982, -36.74, 7.201), (11.6, -36.74, 0.1244), (-0.3825, -36.74, 6.532), (11.1, -36.74, -4.955), (11.6, -36.74, -3.306), (6.346, -36.74, -9.713), (7.866, -36.74, -8.901), (9.199, -36.74, -7.808), (10.29, -36.74, -6.475), (11.77, -36.74, -1.591), (-3.235, -36.74, 4.626), (-1.903, -36.74, 5.719), (4.697, -36.74, -10.21), (2.982, -36.74, -10.38), (-4.328, -36.74, 3.294), (-5.141, -36.74, 1.774), (1.267, -36.74, -10.21), (-0.3825, -36.74, -9.713), (-1.903, -36.74, -8.901), (-3.235, -36.74, -7.808), (-4.328, -36.74, -6.475), (-5.141, -36.74, -4.955), (-5.641, -36.74, 0.1244), (-5.641, -36.74, -3.306), (-5.81, -36.74, -1.591), (9.199, -36.74, 4.626), (7.866, -36.74, 5.719), (11.1, -36.74, 1.774), (10.29, -36.74, 3.294), (4.697, -36.74, 7.032), (6.346, -36.74, 6.532), (1.267, -36.74, 7.032), (2.982, -36.74, 7.201), (11.6, -36.74, 0.1244), (-0.3825, -36.74, 6.532), (11.1, -36.74, -4.955), (11.6, -36.74, -3.306), (6.346, -36.74, -9.713), (7.866, -36.74, -8.901), (9.199, -36.74, -7.808), (10.29, -36.74, -6.475), (11.77, -36.74, -1.591), (-3.235, -36.74, 4.626), (-1.903, -36.74, 5.719), (4.697, -36.74, -10.21), (2.982, -36.74, -10.38), (-4.328, -36.74, 3.294), (-5.141, -36.74, 1.774), (1.267, -36.74, -10.21), (-0.3825, -36.74, -9.713), (-1.903, -36.74, -8.901), (-3.235, -36.74, -7.808), (-4.328, -36.74, -6.475), (-5.141, -36.74, -4.955), (-5.641, -36.74, 0.1244), (-5.641, -36.74, -3.306), (-5.81, -36.74, -1.591), (9.199, -36.74, 4.626), (7.866, -36.74, 5.719), (11.1, -36.74, 1.774), (10.29, -36.74, 3.294), (4.697, -36.74, 7.032), (6.346, -36.74, 6.532), (1.267, -36.74, 7.032), (2.982, -36.74, 7.201), (11.6, -36.74, 0.1244), (-0.3825, -36.74, 6.532), (11.1, -36.74, -4.955), (11.6, -36.74, -3.306), (6.346, -36.74, -9.713), (7.866, -36.74, -8.901), (9.199, -36.74, -7.808), (10.29, -36.74, -6.475), (11.77, -36.74, -1.591), (-3.235, -36.74, 4.626), (-1.903, -36.74, 5.719), (4.697, -36.74, -10.21), (2.982, -36.74, -10.38), (-4.328, -36.74, 3.294), (-5.141, -36.74, 1.774), (1.267, -36.74, -10.21), (-0.3825, -36.74, -9.713), (-1.903, -36.74, -8.901), (-3.235, -36.74, -7.808), (-4.328, -36.74, -6.475), (-5.141, -36.74, -4.955), (-5.641, -36.74, 0.1244), (-5.641, -36.74, -3.306), (-5.81, -36.74, -1.591), (9.199, -36.74, 4.626), (7.866, -36.74, 5.719), (11.1, -36.74, 1.774), (10.29, -36.74, 3.294), (4.697, -36.74, 7.032), (6.346, -36.74, 6.532), (1.267, -36.74, 7.032), (2.982, -36.74, 7.201), (11.6, -36.74, 0.1244), (-0.3825, -36.74, 6.532), (11.1, -36.74, -4.955), (11.6, -36.74, -3.306), (6.346, -36.74, -9.713), (7.866, -36.74, -8.901), (9.199, -36.74, -7.808), (10.29, -36.74, -6.475), (11.77, -36.74, -1.591), (-3.235, -36.74, 4.626), (-1.903, -36.74, 5.719), (4.697, -36.74, -10.21), (2.982, -36.74, -10.38), (-4.328, -36.74, 3.294), (-5.141, -36.74, 1.774), (1.267, -36.74, -10.21), (-0.3825, -36.74, -9.713), (-1.903, -36.74, -8.901), (-3.235, -36.74, -7.808), (-4.328, -36.74, -6.475), (-5.141, -36.74, -4.955), (-5.641, -36.74, 0.1244), (-5.641, -36.74, -3.306), (-5.81, -36.74, -1.591), (9.199, -36.74, 4.626), (7.866, -36.74, 5.719), (11.1, -36.74, 1.774), (10.29, -36.74, 3.294), (4.697, -36.74, 7.032), (6.346, -36.74, 6.532), (1.267, -36.74, 7.032), (2.982, -36.74, 7.201), (11.6, -36.74, 0.1244), (-0.3825, -36.74, 6.532), (11.1, -36.74, -4.955), (11.6, -36.74, -3.306), (6.346, -36.74, -9.713), (7.866, -36.74, -8.901), (9.199, -36.74, -7.808), (10.29, -36.74, -6.475), (11.77, -36.74, -1.591), (-3.235, -36.74, 4.626), (-1.903, -36.74, 5.719), (4.697, -36.74, -10.21), (2.982, -36.74, -10.38), (-4.328, -36.74, 3.294), (-5.141, -36.74, 1.774), (1.267, -36.74, -10.21), (-0.3825, -36.74, -9.713), (-1.903, -36.74, -8.901), (-3.235, -36.74, -7.808), (-4.328, -36.74, -6.475), (-5.141, -36.74, -4.955), (-5.641, -36.74, 0.1244), (-5.641, -36.74, -3.306), (-5.81, -36.74, -1.591), (9.199, -36.74, 4.626), (7.866, -36.74, 5.719), (11.1, -36.74, 1.774), (10.29, -36.74, 3.294), (4.697, -36.74, 7.032), (6.346, -36.74, 6.532), (1.267, -36.74, 7.032), (2.982, -36.74, 7.201), (11.6, -36.74, 0.1244), (-0.3825, -36.74, 6.532), (11.1, -36.74, -4.955), (11.6, -36.74, -3.306), (6.346, -36.74, -9.713), (7.866, -36.74, -8.901), (9.199, -36.74, -7.808), (10.29, -36.74, -6.475), (11.77, -36.74, -1.591), (-3.235, -36.74, 4.626), (-1.903, -36.74, 5.719), (4.697, -36.74, -10.21), (2.982, -36.74, -10.38), (-4.328, -36.74, 3.294), (-5.141, -36.74, 1.774), (1.267, -36.74, -10.21), (-0.3825, -36.74, -9.713), (-1.903, -36.74, -8.901), (-3.235, -36.74, -7.808), (-4.328, -36.74, -6.475), (-5.141, -36.74, -4.955), (-5.641, -36.74, 0.1244), (-5.641, -36.74, -3.306), (-5.81, -36.74, -1.591), (9.199, -36.74, 4.626), (7.866, -36.74, 5.719), (11.1, -36.74, 1.774), (10.29, -36.74, 3.294), (4.697, -36.74, 7.032), (6.346, -36.74, 6.532), (1.267, -36.74, 7.032), (2.982, -36.74, 7.201), (11.6, -36.74, 0.1244), (-0.3825, -36.74, 6.532), (11.1, -36.74, -4.955), (11.6, -36.74, -3.306), (6.346, -36.74, -9.713), (7.866, -36.74, -8.901), (9.199, -36.74, -7.808), (10.29, -36.74, -6.475), (11.77, -36.74, -1.591), (-3.235, -36.74, 4.626), (-1.903, -36.74, 5.719), (4.697, -36.74, -10.21), (2.982, -36.74, -10.38), (-4.328, -36.74, 3.294), (-5.141, -36.74, 1.774), (1.267, -36.74, -10.21), (-0.3825, -36.74, -9.713), (-1.903, -36.74, -8.901), (-3.235, -36.74, -7.808), (-4.328, -36.74, -6.475), (-5.141, -36.74, -4.955), (-5.641, -36.74, 0.1244), (-5.641, -36.74, -3.306), (-5.81, -36.74, -1.591), (9.199, -36.74, 4.626), (7.866, -36.74, 5.719), (11.1, -36.74, 1.774), (10.29, -36.74, 3.294), (4.697, -36.74, 7.032), (6.346, -36.74, 6.532), (1.267, -36.74, 7.032), (2.982, -36.74, 7.201), (11.6, -36.74, 0.1244), (-0.3825, -36.74, 6.532), (11.1, -36.74, -4.955), (11.6, -36.74, -3.306), (6.346, -36.74, -9.713), (7.866, -36.74, -8.901), (9.199, -36.74, -7.808), (10.29, -36.74, -6.475), (11.77, -36.74, -1.591), (-3.235, -36.74, 4.626), (-1.903, -36.74, 5.719), (4.697, -36.74, -10.21), (2.982, -36.74, -10.38), (-4.328, -36.74, 3.294), (-5.141, -36.74, 1.774), (1.267, -36.74, -10.21), (-0.3825, -36.74, -9.713), (-1.903, -36.74, -8.901), (-3.235, -36.74, -7.808), (-4.328, -36.74, -6.475), (-5.141, -36.74, -4.955), (-5.641, -36.74, 0.1244), (-5.641, -36.74, -3.306), (-5.81, -36.74, -1.591), (9.199, -36.74, 4.626), (7.866, -36.74, 5.719), (11.1, -36.74, 1.774), (10.29, -36.74, 3.294), (4.697, -36.74, 7.032), (6.346, -36.74, 6.532), (1.267, -36.74, 7.032), (2.982, -36.74, 7.201), (11.6, -36.74, 0.1244), (-0.3825, -36.74, 6.532), (11.1, -36.74, -4.955), (11.6, -36.74, -3.306), (6.346, -36.74, -9.713), (7.866, -36.74, -8.901), (9.199, -36.74, -7.808), (10.29, -36.74, -6.475), (11.77, -36.74, -1.591), (-3.235, -36.74, 4.626), (-1.903, -36.74, 5.719), (5.88, -36.74, -16.16), (2.982, -36.74, -16.44), (-9.369, -36.74, 6.662), (-10.74, -36.74, 4.094), (0.08407, -36.74, -16.16), (-2.702, -36.74, -15.31), (-5.271, -36.74, -13.94), (-7.521, -36.74, -12.09), (-9.369, -36.74, -9.843), (-10.74, -36.74, -7.275), (-11.59, -36.74, 1.307), (-11.59, -36.74, -4.489), (-11.87, -36.74, -1.591), (13.49, -36.74, 8.913), (11.23, -36.74, 10.76), (16.71, -36.74, 4.094), (15.33, -36.74, 6.662), (5.88, -36.74, 12.98), (8.666, -36.74, 12.13), (0.08408, -36.74, 12.98), (2.982, -36.74, 13.26), (17.55, -36.74, 1.307), (-2.702, -36.74, 12.13), (16.71, -36.74, -7.275), (17.55, -36.74, -4.489), (8.666, -36.74, -15.31), (11.23, -36.74, -13.94), (13.49, -36.74, -12.09), (15.33, -36.74, -9.843), (17.84, -36.74, -1.591), (-7.521, -36.74, 8.913), (-5.271, -36.74, 10.76), (5.88, -30.23, -16.16), (2.982, -30.23, -16.44), (-9.369, -30.24, 6.662), (-10.74, -30.24, 4.094), (0.08408, -30.23, -16.16), (-2.702, -30.23, -15.31), (-5.271, -30.24, -13.94), (-7.521, -30.24, -12.09), (-9.369, -30.24, -9.843), (-10.74, -30.24, -7.275), (-11.59, -30.24, 1.307), (-11.59, -30.24, -4.489), (-11.87, -30.24, -1.591), (13.49, -30.24, 8.913), (11.23, -30.24, 10.76), (16.71, -30.24, 4.094), (15.33, -30.24, 6.661), (5.88, -30.24, 12.98), (8.666, -30.24, 12.13), (0.08408, -30.24, 12.98), (2.982, -30.24, 13.26), (17.55, -30.24, 1.307), (-2.702, -30.24, 12.13), (16.71, -30.24, -7.275), (17.55, -30.24, -4.489), (8.666, -30.23, -15.31), (11.23, -30.24, -13.94), (13.49, -30.24, -12.09), (15.33, -30.24, -9.843), (17.84, -30.24, -1.591), (-7.521, -30.24, 8.913), (-5.271, -30.24, 10.76), (-27.19, -30.2, -3.616), (-11.47, -21.87, -24.49), (-11.71, -16.1, -24.51), (24.85, -21.97, -24.48), (24.85, -22.02, -24.5), (-20.47, -22.83, -20.57), (-26.16, -22.91, -15.36), (-22.55, -22.84, -20.62), (-25.85, -22.91, -20.48), (-27.42, -16.19, 6.604)], [], [(311, 339, 385, 310), (172, 184, 185, 173), (177, 178, 161, 160), (403, 327, 342, 395), (316, 317, 324, 329), (355, 144, 146, 356), (44, 43, 54, 53), (133, 132, 159, 160), (334, 333, 404, 405), (307, 306, 293, 292), (367, 5, 4, 365), (353, 354, 206, 169, 168, 190), (102, 120, 4, 5), (318, 320, 306, 307), (79, 271, 240, 77), (320, 321, 399, 306), (83, 87, 233, 242), (162, 135, 134, 161), (260, 235, 246, 247, 236), (206, 354, 361, 207), (27, 29, 118, 116), (359, 360, 227, 215, 203, 202, 212), (153, 158, 163, 164, 159, 132, 131), (390, 344, 345, 387), (364, 363, 210, 209), (174, 186, 187, 181, 175), (150, 151, 180, 194, 198, 148, 149, 61, 60), (331, 313, 404, 333), (31, 33, 121, 111), (269, 270, 95, 94), (137, 188, 197, 204, 213, 219, 348, 352, 214, 189, 138), (34, 35, 123, 122), (340, 338, 394, 391), (211, 212, 202, 187, 186), (317, 318, 307, 324), (207, 361, 362, 208), (401, 323, 325, 402), (324, 307, 292, 291), (133, 160, 161, 134), (120, 105, 6, 4), (302, 390, 387, 286), (167, 57, 59, 152, 162), (181, 187, 202, 203, 191, 182), (297, 264, 103, 100), (40, 127, 126, 38), (164, 166, 176, 177, 160, 159), (395, 342, 343, 389), (313, 275, 276, 404), (80, 84, 86, 88, 89, 116, 118, 119, 111, 117, 87, 83, 81, 79, 77, 76, 78, 82, 85, 90, 112, 113, 114, 115), (154, 171, 172, 155), (319, 273, 275, 313), (208, 362, 364, 209), (196, 205, 217, 218, 220, 347, 348, 219, 213, 204, 197, 188, 137, 136, 195), (51, 799, 52, 53, 54, 55, 58, 59, 57, 60, 61, 56), (346, 341, 392, 388), (177, 192, 193, 178), (305, 386, 384, 309), (199, 216, 221, 226, 225, 200), (29, 30, 119, 118), (246, 248, 224, 247), (235, 260, 245, 243, 244), (30, 31, 111, 119), (135, 58, 55, 49, 42, 62, 136, 137, 138, 139, 140, 141, 142, 143, 129, 128, 130, 131, 132, 133, 134), (257, 75, 76, 241), (310, 385, 386, 305), (37, 125, 124, 36), (108, 249, 262, 110), (169, 170, 141, 140), (185, 186, 174, 173), (222, 225, 226, 228, 357, 356, 146), (397, 326, 328, 398), (185, 210, 211, 186), (402, 325, 326, 397), (157, 174, 175, 165, 163, 158), (231, 92, 91, 259), (192, 199, 200, 193), (27, 116, 89, 26), (329, 324, 291, 290), (330, 329, 290, 289), (270, 238, 96, 95), (145, 144, 355, 350), (338, 337, 393, 394), (312, 332, 336, 314), (13, 86, 84, 12), (139, 168, 169, 140), (163, 165, 166, 164), (45, 44, 53, 52), (142, 141, 170, 171, 154), (191, 203, 215, 216, 199, 192), (81, 268, 271, 79), (66, 65, 234, 265), (193, 200, 201, 198, 194), (231, 261, 93, 92), (335, 334, 405, 396), (58, 135, 162, 152, 59), (70, 239, 252, 64), (33, 34, 122, 121), (156, 173, 174, 157), (244, 243, 223, 255), (321, 322, 400, 399), (233, 87, 117, 232), (26, 89, 88, 24), (363, 358, 211, 210), (184, 209, 210, 185), (189, 190, 168, 139, 138), (332, 330, 289, 288), (207, 208, 183, 171, 170), (153, 131, 130, 157, 158), (129, 143, 142, 154, 155), (151, 150, 60, 57, 167, 179, 180), (130, 128, 156, 157), (12, 84, 80, 10), (345, 346, 388, 387), (389, 343, 344, 390), (165, 175, 181, 182, 176, 166), (129, 155, 156, 128), (214, 352, 353, 190, 189), (248, 259, 91, 224), (238, 263, 97, 96), (178, 193, 194, 180, 179), (309, 384, 319, 308), (100, 98, 251, 297), (239, 70, 71, 258), (314, 336, 339, 311), (110, 262, 232, 117), (241, 76, 77, 240), (73, 229, 256, 72), (64, 252, 234, 65), (24, 88, 86, 13), (32, 109, 127, 40), (237, 106, 104, 250), (256, 258, 71, 72), (69, 266, 267, 68), (35, 36, 124, 123), (237, 249, 108, 106), (183, 208, 209, 184), (93, 261, 269, 94), (74, 230, 229, 73), (206, 207, 170, 169), (385, 277, 274, 386), (384, 272, 273, 319), (264, 250, 104, 103), (308, 319, 313, 331), (341, 340, 391, 392), (227, 360, 357, 228), (351, 147, 145, 350), (315, 316, 329, 330), (97, 263, 251, 98), (253, 266, 69, 67), (49, 55, 54, 43), (257, 230, 74, 75), (265, 253, 67, 66), (312, 315, 330, 332), (358, 359, 212, 211), (178, 179, 167, 162, 161), (386, 274, 272, 384), (38, 126, 125, 37), (171, 183, 184, 172), (68, 267, 254, 255, 223), (227, 228, 226, 221, 216, 215), (247, 224, 220, 218, 217, 205, 196, 195, 223, 243, 245, 260, 236), (332, 288, 287, 336), (83, 242, 268, 81), (336, 287, 279, 339), (339, 279, 277, 385), (398, 328, 327, 403), (155, 172, 173, 156), (200, 225, 222, 201), (322, 323, 401, 400), (337, 335, 396, 393), (182, 191, 192, 177, 176), (50, 63, 62, 42), (369, 7, 5, 367), (369, 370, 8, 7), (99, 101, 7, 8), (101, 102, 5, 7), (99, 8, 349), (347, 349, 371, 1), (2, 3, 351, 350), (347, 1, 3, 2, 350, 355, 356, 357, 360, 359, 358, 363, 364, 362, 361, 354, 353, 352, 348), (8, 370, 371, 349), (6, 366, 365, 4), (65, 66, 67, 69, 68, 223, 195, 136, 62, 63, 70, 64), (71, 70, 63, 379, 378, 376, 377, 380, 381, 78, 76, 75, 74, 73, 72), (99, 100, 103, 104, 106, 108, 110, 117, 111, 121, 122, 123, 124, 125, 126, 127, 109, 107, 105, 120, 102, 101), (349, 347, 220, 224, 91, 92, 93, 94, 95, 96, 97, 98, 100, 99), (374, 375, 380, 377), (372, 373, 376, 378), (375, 383, 381, 380), (373, 374, 377, 376), (372, 378, 379, 382), (9, 78, 381, 383), (63, 50, 382, 379), (372, 382, 50, 780, 777, 778, 775, 776, 772, 9, 383, 375, 374, 373), (23, 22, 21, 20, 19, 17, 9, 772, 771, 774, 773, 779, 787, 31, 30, 29, 27, 26, 24, 13, 12, 10, 11), (198, 201, 222, 146, 144, 145, 148), (147, 148, 145), (149, 148, 147), (149, 147, 61), (56, 61, 147), (387, 388, 285, 286), (304, 395, 389, 303), (303, 389, 390, 302), (392, 391, 283, 284), (388, 392, 284, 285), (394, 393, 281, 282), (391, 394, 282, 283), (301, 403, 395, 304), (393, 396, 280, 281), (298, 402, 397, 299), (299, 397, 398, 300), (306, 399, 294, 293), (399, 400, 295, 294), (400, 401, 296, 295), (296, 401, 402, 298), (300, 398, 403, 301), (405, 404, 276, 278), (396, 405, 278, 280), (398, 397, 429, 430), (385, 386, 418, 417), (399, 306, 406, 431), (386, 384, 416, 418), (400, 399, 431, 432), (387, 390, 422, 419), (339, 385, 417, 415), (401, 400, 432, 433), (388, 387, 419, 420), (336, 339, 415, 414), (402, 401, 433, 434), (389, 395, 427, 421), (332, 336, 414, 413), (403, 398, 430, 435), (390, 389, 421, 422), (330, 332, 413, 412), (404, 405, 437, 436), (391, 392, 424, 423), (329, 330, 412, 411), (405, 396, 428, 437), (392, 388, 420, 424), (324, 329, 411, 410), (393, 394, 426, 425), (319, 313, 408, 409), (394, 391, 423, 426), (313, 404, 436, 408), (395, 403, 435, 427), (307, 324, 410, 407), (396, 393, 425, 428), (306, 307, 407, 406), (397, 402, 434, 429), (384, 319, 409, 416), (425, 426, 458, 457), (409, 408, 440, 441), (426, 423, 455, 458), (408, 436, 468, 440), (427, 435, 467, 459), (407, 410, 442, 439), (428, 425, 457, 460), (406, 407, 439, 438), (429, 434, 466, 461), (416, 409, 441, 448), (430, 429, 461, 462), (417, 418, 450, 449), (431, 406, 438, 463), (418, 416, 448, 450), (432, 431, 463, 464), (419, 422, 454, 451), (415, 417, 449, 447), (433, 432, 464, 465), (420, 419, 451, 452), (414, 415, 447, 446), (434, 433, 465, 466), (421, 427, 459, 453), (413, 414, 446, 445), (435, 430, 462, 467), (422, 421, 453, 454), (412, 413, 445, 444), (436, 437, 469, 468), (423, 424, 456, 455), (411, 412, 444, 443), (437, 428, 460, 469), (424, 420, 452, 456), (410, 411, 443, 442), (460, 457, 489, 492), (438, 439, 471, 470), (461, 466, 498, 493), (448, 441, 473, 480), (462, 461, 493, 494), (449, 450, 482, 481), (463, 438, 470, 495), (450, 448, 480, 482), (464, 463, 495, 496), (451, 454, 486, 483), (447, 449, 481, 479), (465, 464, 496, 497), (452, 451, 483, 484), (446, 447, 479, 478), (466, 465, 497, 498), (453, 459, 491, 485), (445, 446, 478, 477), (467, 462, 494, 499), (454, 453, 485, 486), (444, 445, 477, 476), (468, 469, 501, 500), (455, 456, 488, 487), (443, 444, 476, 475), (469, 460, 492, 501), (456, 452, 484, 488), (442, 443, 475, 474), (457, 458, 490, 489), (441, 440, 472, 473), (458, 455, 487, 490), (440, 468, 500, 472), (459, 467, 499, 491), (439, 442, 474, 471), (495, 470, 502, 527), (482, 480, 512, 514), (496, 495, 527, 528), (483, 486, 518, 515), (479, 481, 513, 511), (497, 496, 528, 529), (484, 483, 515, 516), (478, 479, 511, 510), (498, 497, 529, 530), (485, 491, 523, 517), (477, 478, 510, 509), (499, 494, 526, 531), (486, 485, 517, 518), (476, 477, 509, 508), (500, 501, 533, 532), (487, 488, 520, 519), (475, 476, 508, 507), (501, 492, 524, 533), (488, 484, 516, 520), (474, 475, 507, 506), (489, 490, 522, 521), (473, 472, 504, 505), (490, 487, 519, 522), (472, 500, 532, 504), (491, 499, 531, 523), (471, 474, 506, 503), (492, 489, 521, 524), (470, 471, 503, 502), (493, 498, 530, 525), (480, 473, 505, 512), (494, 493, 525, 526), (481, 482, 514, 513), (510, 511, 543, 542), (530, 529, 561, 562), (517, 523, 555, 549), (509, 510, 542, 541), (531, 526, 558, 563), (518, 517, 549, 550), (508, 509, 541, 540), (532, 533, 565, 564), (519, 520, 552, 551), (507, 508, 540, 539), (533, 524, 556, 565), (520, 516, 548, 552), (506, 507, 539, 538), (521, 522, 554, 553), (505, 504, 536, 537), (522, 519, 551, 554), (504, 532, 564, 536), (523, 531, 563, 555), (503, 506, 538, 535), (524, 521, 553, 556), (502, 503, 535, 534), (525, 530, 562, 557), (512, 505, 537, 544), (526, 525, 557, 558), (513, 514, 546, 545), (527, 502, 534, 559), (514, 512, 544, 546), (528, 527, 559, 560), (515, 518, 550, 547), (511, 513, 545, 543), (529, 528, 560, 561), (516, 515, 547, 548), (539, 540, 572, 571), (565, 556, 588, 597), (552, 548, 580, 584), (538, 539, 571, 570), (553, 554, 586, 585), (537, 536, 568, 569), (554, 551, 583, 586), (536, 564, 596, 568), (555, 563, 595, 587), (535, 538, 570, 567), (556, 553, 585, 588), (534, 535, 567, 566), (557, 562, 594, 589), (544, 537, 569, 576), (558, 557, 589, 590), (545, 546, 578, 577), (559, 534, 566, 591), (546, 544, 576, 578), (560, 559, 591, 592), (547, 550, 582, 579), (543, 545, 577, 575), (561, 560, 592, 593), (548, 547, 579, 580), (542, 543, 575, 574), (562, 561, 593, 594), (549, 555, 587, 581), (541, 542, 574, 573), (563, 558, 590, 595), (550, 549, 581, 582), (540, 541, 573, 572), (564, 565, 597, 596), (551, 552, 584, 583), (568, 596, 628, 600), (587, 595, 627, 619), (567, 570, 602, 599), (588, 585, 617, 620), (566, 567, 599, 598), (589, 594, 626, 621), (576, 569, 601, 608), (590, 589, 621, 622), (577, 578, 610, 609), (591, 566, 598, 623), (578, 576, 608, 610), (592, 591, 623, 624), (579, 582, 614, 611), (575, 577, 609, 607), (593, 592, 624, 625), (580, 579, 611, 612), (574, 575, 607, 606), (594, 593, 625, 626), (581, 587, 619, 613), (573, 574, 606, 605), (595, 590, 622, 627), (582, 581, 613, 614), (572, 573, 605, 604), (596, 597, 629, 628), (583, 584, 616, 615), (571, 572, 604, 603), (597, 588, 620, 629), (584, 580, 612, 616), (570, 571, 603, 602), (585, 586, 618, 617), (569, 568, 600, 601), (586, 583, 615, 618), (608, 601, 633, 640), (622, 621, 653, 654), (609, 610, 642, 641), (623, 598, 630, 655), (610, 608, 640, 642), (624, 623, 655, 656), (611, 614, 646, 643), (607, 609, 641, 639), (625, 624, 656, 657), (612, 611, 643, 644), (606, 607, 639, 638), (626, 625, 657, 658), (613, 619, 651, 645), (605, 606, 638, 637), (627, 622, 654, 659), (614, 613, 645, 646), (604, 605, 637, 636), (628, 629, 661, 660), (615, 616, 648, 647), (603, 604, 636, 635), (629, 620, 652, 661), (616, 612, 644, 648), (602, 603, 635, 634), (617, 618, 650, 649), (601, 600, 632, 633), (618, 615, 647, 650), (600, 628, 660, 632), (619, 627, 659, 651), (599, 602, 634, 631), (620, 617, 649, 652), (598, 599, 631, 630), (621, 626, 658, 653), (632, 660, 692, 664), (651, 659, 691, 683), (631, 634, 666, 663), (652, 649, 681, 684), (630, 631, 663, 662), (653, 658, 690, 685), (640, 633, 665, 672), (654, 653, 685, 686), (641, 642, 674, 673), (655, 630, 662, 687), (642, 640, 672, 674), (656, 655, 687, 688), (643, 646, 678, 675), (639, 641, 673, 671), (657, 656, 688, 689), (644, 643, 675, 676), (638, 639, 671, 670), (658, 657, 689, 690), (645, 651, 683, 677), (637, 638, 670, 669), (659, 654, 686, 691), (646, 645, 677, 678), (636, 637, 669, 668), (660, 661, 693, 692), (647, 648, 680, 679), (635, 636, 668, 667), (661, 652, 684, 693), (648, 644, 676, 680), (634, 635, 667, 666), (649, 650, 682, 681), (633, 632, 664, 665), (650, 647, 679, 682), (672, 665, 697, 704), (686, 685, 717, 718), (673, 674, 706, 705), (687, 662, 694, 719), (674, 672, 704, 706), (688, 687, 719, 720), (675, 678, 710, 707), (671, 673, 705, 703), (689, 688, 720, 721), (676, 675, 707, 708), (670, 671, 703, 702), (690, 689, 721, 722), (677, 683, 715, 709), (669, 670, 702, 701), (691, 686, 718, 723), (678, 677, 709, 710), (668, 669, 701, 700), (692, 693, 725, 724), (679, 680, 712, 711), (667, 668, 700, 699), (693, 684, 716, 725), (680, 676, 708, 712), (666, 667, 699, 698), (681, 682, 714, 713), (665, 664, 696, 697), (682, 679, 711, 714), (664, 692, 724, 696), (683, 691, 723, 715), (663, 666, 698, 695), (684, 681, 713, 716), (662, 663, 695, 694), (685, 690, 722, 717), (707, 710, 742, 739), (703, 705, 737, 735), (721, 720, 752, 753), (708, 707, 739, 740), (702, 703, 735, 734), (722, 721, 753, 754), (709, 715, 747, 741), (701, 702, 734, 733), (723, 718, 750, 755), (710, 709, 741, 742), (700, 701, 733, 732), (724, 725, 757, 756), (711, 712, 744, 743), (699, 700, 732, 731), (725, 716, 748, 757), (712, 708, 740, 744), (698, 699, 731, 730), (713, 714, 746, 745), (697, 696, 728, 729), (714, 711, 743, 746), (696, 724, 756, 728), (715, 723, 755, 747), (695, 698, 730, 727), (716, 713, 745, 748), (694, 695, 727, 726), (717, 722, 754, 749), (704, 697, 729, 736), (718, 717, 749, 750), (705, 706, 738, 737), (719, 694, 726, 751), (706, 704, 736, 738), (720, 719, 751, 752), (742, 741, 773, 774), (732, 733, 765, 764), (756, 757, 789, 788), (743, 744, 776, 775), (731, 732, 764, 763), (757, 748, 780, 789), (744, 740, 772, 776), (730, 731, 763, 762), (745, 746, 778, 777), (729, 728, 760, 761), (746, 743, 775, 778), (728, 756, 788, 760), (747, 755, 787, 779), (727, 730, 762, 759), (748, 745, 777, 780), (726, 727, 759, 758), (749, 754, 786, 781), (736, 729, 761, 768), (750, 749, 781, 782), (737, 738, 770, 769), (751, 726, 758, 783), (738, 736, 768, 770), (752, 751, 783, 784), (739, 742, 774, 771), (735, 737, 769, 767), (753, 752, 784, 785), (740, 739, 771, 772), (734, 735, 767, 766), (754, 753, 785, 786), (741, 747, 779, 773), (733, 734, 766, 765), (755, 750, 782, 787), (253, 265, 234, 252, 239, 280, 278, 276, 275, 273, 272, 274, 277, 279, 287, 288, 289, 290, 291, 292, 293, 294, 295, 296, 298, 299, 300, 301, 304, 303, 302, 286, 285, 284, 283, 282, 281, 258, 256, 229, 230, 257, 241, 240, 271, 268, 242, 233, 232, 262, 249, 237, 250, 264, 297, 251, 263, 238, 270, 269, 261, 231, 259, 248, 246, 235, 244, 255, 254, 267, 266), (258, 281, 280, 239), (45, 46, 770, 768, 761, 760, 788, 789, 780, 50, 42, 49, 43, 44), (47, 48, 765, 766, 767, 769, 770, 46), (17, 82, 78, 9), (19, 85, 82, 17), (20, 90, 85, 19), (112, 90, 20, 21), (112, 21, 22, 113), (113, 22, 23, 114), (115, 11, 10, 80), (115, 114, 23, 11), (109, 32, 39, 107), (6, 105, 107), (366, 6, 107, 39, 368), (18, 25, 28, 39, 32, 40, 38, 37, 36, 35, 34, 33, 31, 787, 782, 781, 786, 15, 16), (47, 46, 790), (48, 47, 796), (0, 48, 796, 795), (3, 1, 791, 792), (370, 793, 794, 371), (1, 371, 794, 791), (15, 786, 785, 784, 783, 758, 759, 762, 763, 764, 765, 48, 0, 41, 14), (795, 796, 798, 797), (1111, 1110, 1189, 1139), (972, 973, 985, 984), (977, 960, 961, 978), (1207, 1199, 1142, 1127), (1116, 1129, 1124, 1117), (1155, 1156, 946, 944), (844, 853, 854, 843), (933, 960, 959, 932), (1134, 1209, 1208, 1133), (1107, 1092, 1093, 1106), (1167, 1165, 804, 805), (1153, 990, 968, 969, 1006, 1154), (902, 805, 804, 920), (1118, 1107, 1106, 1120), (879, 877, 1040, 1071), (1120, 1106, 1203, 1121), (883, 1042, 1033, 887), (962, 961, 934, 935), (1060, 1036, 1047, 1046, 1035), (1006, 1007, 1161, 1154), (827, 916, 918, 829), (1159, 1012, 1002, 1003, 1015, 1027, 1160), (953, 931, 932, 959, 964, 963, 958), (1194, 1191, 1145, 1144), (1164, 1009, 1010, 1163), (974, 975, 981, 987, 986), (950, 860, 861, 949, 948, 998, 994, 980, 951), (1131, 1133, 1208, 1113), (831, 911, 921, 833), (1069, 894, 895, 1070), (937, 938, 989, 1014, 1152, 1148, 1019, 1013, 1004, 997, 988), (834, 922, 923, 835), (1140, 1195, 1198, 1138), (1011, 986, 987, 1002, 1012), (1117, 1124, 1107, 1118), (1007, 1008, 1162, 1161), (1205, 1206, 1125, 1123), (1124, 1091, 1092, 1107), (933, 934, 961, 960), (920, 804, 806, 905), (1102, 1086, 1191, 1194), (45, 52, 852, 845, 846, 46), (967, 962, 952, 859, 857), (981, 982, 991, 1003, 1002, 987), (1097, 900, 903, 1064), (840, 838, 926, 927), (964, 959, 960, 977, 976, 966), (1199, 1193, 1143, 1142), (1113, 1208, 1076, 1075), (880, 915, 914, 913, 912, 890, 885, 882, 878, 876, 877, 879, 881, 883, 887, 917, 911, 919, 918, 916, 889, 888, 886, 884), (954, 955, 972, 971), (41, 0, 795, 1599, 800, 841), (1119, 1113, 1075, 1073), (1008, 1009, 1164, 1162), (996, 995, 936, 937, 988, 997, 1004, 1013, 1019, 1148, 1147, 1020, 1018, 1017, 1005), (851, 856, 861, 860, 857, 859, 858, 855, 854, 853, 852, 1603), (1146, 1192, 1196, 1141), (977, 978, 993, 992), (1105, 1109, 1188, 1190), (999, 1000, 1025, 1026, 1021, 1016), (829, 918, 919, 830), (1046, 1047, 1024, 1048), (1035, 1044, 1043, 1045, 1060), (830, 919, 911, 831), (935, 934, 933, 932, 931, 930, 928, 929, 943, 942, 941, 940, 939, 938, 937, 936, 862, 842, 849, 855, 858), (1057, 1041, 876, 875), (1110, 1105, 1190, 1189), (837, 836, 924, 925), (908, 910, 1062, 1049), (969, 940, 941, 970), (985, 973, 974, 986), (1022, 946, 1156, 1157, 1028, 1026, 1025), (1201, 1202, 1128, 1126), (985, 986, 1011, 1010), (1206, 1201, 1126, 1125), (957, 958, 963, 965, 975, 974), (1031, 1059, 891, 892), (992, 993, 1000, 999), (827, 826, 889, 916), (1129, 1090, 1091, 1124), (825, 25, 18, 16, 15, 815, 816, 818), (1130, 1089, 1090, 1129), (1070, 895, 896, 1038), (945, 1150, 1155, 944), (1138, 1198, 1197, 1137), (1112, 1114, 1136, 1132), (813, 812, 884, 886), (939, 940, 969, 968), (963, 964, 966, 965), (845, 852, 853, 844), (942, 954, 971, 970, 941), (991, 992, 999, 1016, 1015, 1003), (881, 879, 1071, 1068), (866, 1065, 1034, 865), (993, 994, 998, 1001, 1000), (1031, 892, 893, 1061), (1135, 1200, 1209, 1134), (858, 859, 952, 962, 935), (870, 864, 1052, 1039), (833, 921, 922, 834), (956, 957, 974, 973), (1044, 1055, 1023, 1043), (1121, 1203, 1204, 1122), (1033, 1032, 917, 887), (826, 824, 888, 889), (1163, 1010, 1011, 1158), (984, 985, 1010, 1009), (989, 938, 939, 968, 990), (1132, 1088, 1089, 1130), (1007, 970, 971, 983, 1008), (953, 958, 957, 930, 931), (929, 955, 954, 942, 943), (951, 980, 979, 967, 857, 860, 950), (930, 957, 956, 928), (812, 810, 880, 884), (1145, 1191, 1192, 1146), (1193, 1194, 1144, 1143), (965, 966, 976, 982, 981, 975), (929, 928, 956, 955), (1014, 989, 990, 1153, 1152), (47, 790, 1594, 847), (1048, 1024, 891, 1059), (1038, 896, 897, 1063), (978, 979, 980, 994, 993), (1109, 1108, 1119, 1188), (900, 1097, 1051, 898), (1039, 1058, 871, 870), (1114, 1111, 1139, 1136), (910, 917, 1032, 1062), (1041, 1040, 877, 876), (873, 872, 1056, 1029), (864, 865, 1034, 1052), (824, 813, 886, 888), (832, 840, 927, 909), (1037, 1050, 904, 906), (1056, 872, 871, 1058), (869, 868, 1067, 1066), (835, 923, 924, 836), (1037, 906, 908, 1049), (983, 984, 1009, 1008), (893, 894, 1069, 1061), (874, 873, 1029, 1030), (1006, 969, 970, 1007), (1189, 1190, 1074, 1077), (1188, 1119, 1073, 1072), (1064, 903, 904, 1050), (1108, 1131, 1113, 1119), (1141, 1196, 1195, 1140), (1027, 1028, 1157, 1160), (1151, 1150, 945, 947), (1115, 1130, 1129, 1116), (897, 898, 1051, 1063), (1053, 867, 869, 1066), (849, 843, 854, 855), (1057, 875, 874, 1030), (1065, 866, 867, 1053), (1112, 1132, 1130, 1115), (1158, 1011, 1012, 1159), (978, 961, 962, 967, 979), (1190, 1188, 1072, 1074), (838, 837, 925, 926), (971, 972, 984, 983), (868, 1023, 1055, 1054, 1067), (1027, 1015, 1016, 1021, 1026, 1028), (1047, 1036, 1060, 1045, 1043, 1023, 995, 996, 1005, 1017, 1018, 1020, 1024), (1132, 1136, 1087, 1088), (883, 881, 1068, 1042), (1136, 1139, 1079, 1087), (1139, 1189, 1077, 1079), (1202, 1207, 1127, 1128), (955, 956, 973, 972), (1000, 1001, 1022, 1025), (1122, 1204, 1205, 1123), (1137, 1197, 1200, 1135), (982, 976, 977, 992, 991), (850, 842, 862, 863), (1169, 1167, 805, 807), (1169, 807, 808, 1170), (899, 808, 807, 901), (901, 807, 805, 902), (899, 1149, 808), (1147, 801, 1171, 1149), (802, 1150, 1151, 803), (1147, 1148, 1152, 1153, 1154, 1161, 1162, 1164, 1163, 1158, 1159, 1160, 1157, 1156, 1155, 1150, 802, 803, 801), (808, 1149, 1171, 1170), (806, 804, 1165, 1166), (369, 1169, 1170, 370), (367, 1167, 1169, 369), (365, 1165, 1167, 367), (865, 864, 870, 863, 862, 936, 995, 1023, 868, 869, 867, 866), (871, 872, 873, 874, 875, 876, 878, 1185, 1184, 1181, 1180, 1179, 1178, 1182, 1183, 863, 870), (899, 901, 902, 920, 905, 907, 909, 927, 926, 925, 924, 923, 922, 921, 911, 917, 910, 908, 906, 904, 903, 900), (1149, 899, 900, 898, 897, 896, 895, 894, 893, 892, 891, 1024, 1020, 1147), (1175, 1174, 1179, 1180, 1181, 1184, 1177, 1176), (1172, 1182, 1178, 1173), (1177, 1184, 1185, 1187), (1173, 1178, 1179, 1174), (1172, 1186, 1183, 1182), (809, 1187, 1185, 878), (863, 1183, 1186, 850), (1172, 1173, 1174, 1175, 1176, 1177, 1187, 809, 1576, 1580, 1579, 1582, 1581, 1584, 850, 1186), (823, 811, 810, 812, 813, 824, 826, 827, 829, 830, 831, 1591, 1583, 1577, 1578, 1575, 1576, 809, 817, 819, 820, 821, 822), (998, 948, 945, 944, 946, 1022, 1001), (947, 945, 948), (949, 947, 948), (949, 861, 947), (856, 947, 861), (56, 147, 947, 856), (351, 3, 803, 1151), (147, 351, 1151, 947), (365, 366, 1166, 1165), (28, 25, 825, 828), (56, 856, 851, 51), (1191, 1086, 1085, 1192), (1104, 1103, 1193, 1199), (1103, 1102, 1194, 1193), (1196, 1084, 1083, 1195), (1192, 1085, 1084, 1196), (1198, 1082, 1081, 1197), (1195, 1083, 1082, 1198), (1101, 1104, 1199, 1207), (1197, 1081, 1080, 1200), (1098, 1099, 1201, 1206), (1099, 1100, 1202, 1201), (1106, 1093, 1094, 1203), (1203, 1094, 1095, 1204), (1204, 1095, 1096, 1205), (1096, 1098, 1206, 1205), (1100, 1101, 1207, 1202), (1209, 1078, 1076, 1208), (1200, 1080, 1078, 1209), (1202, 1234, 1233, 1201), (1189, 1221, 1222, 1190), (1203, 1235, 1210, 1106), (1190, 1222, 1220, 1188), (1204, 1236, 1235, 1203), (1191, 1223, 1226, 1194), (1139, 1219, 1221, 1189), (1205, 1237, 1236, 1204), (1192, 1224, 1223, 1191), (1136, 1218, 1219, 1139), (1206, 1238, 1237, 1205), (1193, 1225, 1231, 1199), (1132, 1217, 1218, 1136), (1207, 1239, 1234, 1202), (1194, 1226, 1225, 1193), (1130, 1216, 1217, 1132), (1208, 1240, 1241, 1209), (1195, 1227, 1228, 1196), (1129, 1215, 1216, 1130), (1209, 1241, 1232, 1200), (1196, 1228, 1224, 1192), (1124, 1214, 1215, 1129), (1197, 1229, 1230, 1198), (1119, 1213, 1212, 1113), (1198, 1230, 1227, 1195), (1113, 1212, 1240, 1208), (1199, 1231, 1239, 1207), (1107, 1211, 1214, 1124), (1200, 1232, 1229, 1197), (1106, 1210, 1211, 1107), (1201, 1233, 1238, 1206), (1188, 1220, 1213, 1119), (1229, 1261, 1262, 1230), (1213, 1245, 1244, 1212), (1230, 1262, 1259, 1227), (1212, 1244, 1272, 1240), (1231, 1263, 1271, 1239), (1211, 1243, 1246, 1214), (1232, 1264, 1261, 1229), (1210, 1242, 1243, 1211), (1233, 1265, 1270, 1238), (1220, 1252, 1245, 1213), (1234, 1266, 1265, 1233), (1221, 1253, 1254, 1222), (1235, 1267, 1242, 1210), (1222, 1254, 1252, 1220), (1236, 1268, 1267, 1235), (1223, 1255, 1258, 1226), (1219, 1251, 1253, 1221), (1237, 1269, 1268, 1236), (1224, 1256, 1255, 1223), (1218, 1250, 1251, 1219), (1238, 1270, 1269, 1237), (1225, 1257, 1263, 1231), (1217, 1249, 1250, 1218), (1239, 1271, 1266, 1234), (1226, 1258, 1257, 1225), (1216, 1248, 1249, 1217), (1240, 1272, 1273, 1241), (1227, 1259, 1260, 1228), (1215, 1247, 1248, 1216), (1241, 1273, 1264, 1232), (1228, 1260, 1256, 1224), (1214, 1246, 1247, 1215), (1264, 1296, 1293, 1261), (1242, 1274, 1275, 1243), (1265, 1297, 1302, 1270), (1252, 1284, 1277, 1245), (1266, 1298, 1297, 1265), (1253, 1285, 1286, 1254), (1267, 1299, 1274, 1242), (1254, 1286, 1284, 1252), (1268, 1300, 1299, 1267), (1255, 1287, 1290, 1258), (1251, 1283, 1285, 1253), (1269, 1301, 1300, 1268), (1256, 1288, 1287, 1255), (1250, 1282, 1283, 1251), (1270, 1302, 1301, 1269), (1257, 1289, 1295, 1263), (1249, 1281, 1282, 1250), (1271, 1303, 1298, 1266), (1258, 1290, 1289, 1257), (1248, 1280, 1281, 1249), (1272, 1304, 1305, 1273), (1259, 1291, 1292, 1260), (1247, 1279, 1280, 1248), (1273, 1305, 1296, 1264), (1260, 1292, 1288, 1256), (1246, 1278, 1279, 1247), (1261, 1293, 1294, 1262), (1245, 1277, 1276, 1244), (1262, 1294, 1291, 1259), (1244, 1276, 1304, 1272), (1263, 1295, 1303, 1271), (1243, 1275, 1278, 1246), (1299, 1331, 1306, 1274), (1286, 1318, 1316, 1284), (1300, 1332, 1331, 1299), (1287, 1319, 1322, 1290), (1283, 1315, 1317, 1285), (1301, 1333, 1332, 1300), (1288, 1320, 1319, 1287), (1282, 1314, 1315, 1283), (1302, 1334, 1333, 1301), (1289, 1321, 1327, 1295), (1281, 1313, 1314, 1282), (1303, 1335, 1330, 1298), (1290, 1322, 1321, 1289), (1280, 1312, 1313, 1281), (1304, 1336, 1337, 1305), (1291, 1323, 1324, 1292), (1279, 1311, 1312, 1280), (1305, 1337, 1328, 1296), (1292, 1324, 1320, 1288), (1278, 1310, 1311, 1279), (1293, 1325, 1326, 1294), (1277, 1309, 1308, 1276), (1294, 1326, 1323, 1291), (1276, 1308, 1336, 1304), (1295, 1327, 1335, 1303), (1275, 1307, 1310, 1278), (1296, 1328, 1325, 1293), (1274, 1306, 1307, 1275), (1297, 1329, 1334, 1302), (1284, 1316, 1309, 1277), (1298, 1330, 1329, 1297), (1285, 1317, 1318, 1286), (1314, 1346, 1347, 1315), (1334, 1366, 1365, 1333), (1321, 1353, 1359, 1327), (1313, 1345, 1346, 1314), (1335, 1367, 1362, 1330), (1322, 1354, 1353, 1321), (1312, 1344, 1345, 1313), (1336, 1368, 1369, 1337), (1323, 1355, 1356, 1324), (1311, 1343, 1344, 1312), (1337, 1369, 1360, 1328), (1324, 1356, 1352, 1320), (1310, 1342, 1343, 1311), (1325, 1357, 1358, 1326), (1309, 1341, 1340, 1308), (1326, 1358, 1355, 1323), (1308, 1340, 1368, 1336), (1327, 1359, 1367, 1335), (1307, 1339, 1342, 1310), (1328, 1360, 1357, 1325), (1306, 1338, 1339, 1307), (1329, 1361, 1366, 1334), (1316, 1348, 1341, 1309), (1330, 1362, 1361, 1329), (1317, 1349, 1350, 1318), (1331, 1363, 1338, 1306), (1318, 1350, 1348, 1316), (1332, 1364, 1363, 1331), (1319, 1351, 1354, 1322), (1315, 1347, 1349, 1317), (1333, 1365, 1364, 1332), (1320, 1352, 1351, 1319), (1343, 1375, 1376, 1344), (1369, 1401, 1392, 1360), (1356, 1388, 1384, 1352), (1342, 1374, 1375, 1343), (1357, 1389, 1390, 1358), (1341, 1373, 1372, 1340), (1358, 1390, 1387, 1355), (1340, 1372, 1400, 1368), (1359, 1391, 1399, 1367), (1339, 1371, 1374, 1342), (1360, 1392, 1389, 1357), (1338, 1370, 1371, 1339), (1361, 1393, 1398, 1366), (1348, 1380, 1373, 1341), (1362, 1394, 1393, 1361), (1349, 1381, 1382, 1350), (1363, 1395, 1370, 1338), (1350, 1382, 1380, 1348), (1364, 1396, 1395, 1363), (1351, 1383, 1386, 1354), (1347, 1379, 1381, 1349), (1365, 1397, 1396, 1364), (1352, 1384, 1383, 1351), (1346, 1378, 1379, 1347), (1366, 1398, 1397, 1365), (1353, 1385, 1391, 1359), (1345, 1377, 1378, 1346), (1367, 1399, 1394, 1362), (1354, 1386, 1385, 1353), (1344, 1376, 1377, 1345), (1368, 1400, 1401, 1369), (1355, 1387, 1388, 1356), (1372, 1404, 1432, 1400), (1391, 1423, 1431, 1399), (1371, 1403, 1406, 1374), (1392, 1424, 1421, 1389), (1370, 1402, 1403, 1371), (1393, 1425, 1430, 1398), (1380, 1412, 1405, 1373), (1394, 1426, 1425, 1393), (1381, 1413, 1414, 1382), (1395, 1427, 1402, 1370), (1382, 1414, 1412, 1380), (1396, 1428, 1427, 1395), (1383, 1415, 1418, 1386), (1379, 1411, 1413, 1381), (1397, 1429, 1428, 1396), (1384, 1416, 1415, 1383), (1378, 1410, 1411, 1379), (1398, 1430, 1429, 1397), (1385, 1417, 1423, 1391), (1377, 1409, 1410, 1378), (1399, 1431, 1426, 1394), (1386, 1418, 1417, 1385), (1376, 1408, 1409, 1377), (1400, 1432, 1433, 1401), (1387, 1419, 1420, 1388), (1375, 1407, 1408, 1376), (1401, 1433, 1424, 1392), (1388, 1420, 1416, 1384), (1374, 1406, 1407, 1375), (1389, 1421, 1422, 1390), (1373, 1405, 1404, 1372), (1390, 1422, 1419, 1387), (1412, 1444, 1437, 1405), (1426, 1458, 1457, 1425), (1413, 1445, 1446, 1414), (1427, 1459, 1434, 1402), (1414, 1446, 1444, 1412), (1428, 1460, 1459, 1427), (1415, 1447, 1450, 1418), (1411, 1443, 1445, 1413), (1429, 1461, 1460, 1428), (1416, 1448, 1447, 1415), (1410, 1442, 1443, 1411), (1430, 1462, 1461, 1429), (1417, 1449, 1455, 1423), (1409, 1441, 1442, 1410), (1431, 1463, 1458, 1426), (1418, 1450, 1449, 1417), (1408, 1440, 1441, 1409), (1432, 1464, 1465, 1433), (1419, 1451, 1452, 1420), (1407, 1439, 1440, 1408), (1433, 1465, 1456, 1424), (1420, 1452, 1448, 1416), (1406, 1438, 1439, 1407), (1421, 1453, 1454, 1422), (1405, 1437, 1436, 1404), (1422, 1454, 1451, 1419), (1404, 1436, 1464, 1432), (1423, 1455, 1463, 1431), (1403, 1435, 1438, 1406), (1424, 1456, 1453, 1421), (1402, 1434, 1435, 1403), (1425, 1457, 1462, 1430), (1436, 1468, 1496, 1464), (1455, 1487, 1495, 1463), (1435, 1467, 1470, 1438), (1456, 1488, 1485, 1453), (1434, 1466, 1467, 1435), (1457, 1489, 1494, 1462), (1444, 1476, 1469, 1437), (1458, 1490, 1489, 1457), (1445, 1477, 1478, 1446), (1459, 1491, 1466, 1434), (1446, 1478, 1476, 1444), (1460, 1492, 1491, 1459), (1447, 1479, 1482, 1450), (1443, 1475, 1477, 1445), (1461, 1493, 1492, 1460), (1448, 1480, 1479, 1447), (1442, 1474, 1475, 1443), (1462, 1494, 1493, 1461), (1449, 1481, 1487, 1455), (1441, 1473, 1474, 1442), (1463, 1495, 1490, 1458), (1450, 1482, 1481, 1449), (1440, 1472, 1473, 1441), (1464, 1496, 1497, 1465), (1451, 1483, 1484, 1452), (1439, 1471, 1472, 1440), (1465, 1497, 1488, 1456), (1452, 1484, 1480, 1448), (1438, 1470, 1471, 1439), (1453, 1485, 1486, 1454), (1437, 1469, 1468, 1436), (1454, 1486, 1483, 1451), (1476, 1508, 1501, 1469), (1490, 1522, 1521, 1489), (1477, 1509, 1510, 1478), (1491, 1523, 1498, 1466), (1478, 1510, 1508, 1476), (1492, 1524, 1523, 1491), (1479, 1511, 1514, 1482), (1475, 1507, 1509, 1477), (1493, 1525, 1524, 1492), (1480, 1512, 1511, 1479), (1474, 1506, 1507, 1475), (1494, 1526, 1525, 1493), (1481, 1513, 1519, 1487), (1473, 1505, 1506, 1474), (1495, 1527, 1522, 1490), (1482, 1514, 1513, 1481), (1472, 1504, 1505, 1473), (1496, 1528, 1529, 1497), (1483, 1515, 1516, 1484), (1471, 1503, 1504, 1472), (1497, 1529, 1520, 1488), (1484, 1516, 1512, 1480), (1470, 1502, 1503, 1471), (1485, 1517, 1518, 1486), (1469, 1501, 1500, 1468), (1486, 1518, 1515, 1483), (1468, 1500, 1528, 1496), (1487, 1519, 1527, 1495), (1467, 1499, 1502, 1470), (1488, 1520, 1517, 1485), (1466, 1498, 1499, 1467), (1489, 1521, 1526, 1494), (1511, 1543, 1546, 1514), (1507, 1539, 1541, 1509), (1525, 1557, 1556, 1524), (1512, 1544, 1543, 1511), (1506, 1538, 1539, 1507), (1526, 1558, 1557, 1525), (1513, 1545, 1551, 1519), (1505, 1537, 1538, 1506), (1527, 1559, 1554, 1522), (1514, 1546, 1545, 1513), (1504, 1536, 1537, 1505), (1528, 1560, 1561, 1529), (1515, 1547, 1548, 1516), (1503, 1535, 1536, 1504), (1529, 1561, 1552, 1520), (1516, 1548, 1544, 1512), (1502, 1534, 1535, 1503), (1517, 1549, 1550, 1518), (1501, 1533, 1532, 1500), (1518, 1550, 1547, 1515), (1500, 1532, 1560, 1528), (1519, 1551, 1559, 1527), (1499, 1531, 1534, 1502), (1520, 1552, 1549, 1517), (1498, 1530, 1531, 1499), (1521, 1553, 1558, 1526), (1508, 1540, 1533, 1501), (1522, 1554, 1553, 1521), (1509, 1541, 1542, 1510), (1523, 1555, 1530, 1498), (1510, 1542, 1540, 1508), (1524, 1556, 1555, 1523), (1546, 1578, 1577, 1545), (1536, 1568, 1569, 1537), (1560, 1592, 1593, 1561), (1547, 1579, 1580, 1548), (1535, 1567, 1568, 1536), (1561, 1593, 1584, 1552), (1548, 1580, 1576, 1544), (1534, 1566, 1567, 1535), (1549, 1581, 1582, 1550), (1533, 1565, 1564, 1532), (1550, 1582, 1579, 1547), (1532, 1564, 1592, 1560), (1551, 1583, 1591, 1559), (1531, 1563, 1566, 1534), (1552, 1584, 1581, 1549), (1530, 1562, 1563, 1531), (1553, 1585, 1590, 1558), (1540, 1572, 1565, 1533), (1554, 1586, 1585, 1553), (1541, 1573, 1574, 1542), (1555, 1587, 1562, 1530), (1542, 1574, 1572, 1540), (1556, 1588, 1587, 1555), (1543, 1575, 1578, 1546), (1539, 1571, 1573, 1541), (1557, 1589, 1588, 1556), (1544, 1576, 1575, 1543), (1538, 1570, 1571, 1539), (1558, 1590, 1589, 1557), (1545, 1577, 1583, 1551), (1537, 1569, 1570, 1538), (1559, 1591, 1586, 1554), (1053, 1066, 1067, 1054, 1055, 1044, 1035, 1046, 1048, 1059, 1031, 1061, 1069, 1070, 1038, 1063, 1051, 1097, 1064, 1050, 1037, 1049, 1062, 1032, 1033, 1042, 1068, 1071, 1040, 1041, 1057, 1030, 1029, 1056, 1058, 1081, 1082, 1083, 1084, 1085, 1086, 1102, 1103, 1104, 1101, 1100, 1099, 1098, 1096, 1095, 1094, 1093, 1092, 1091, 1090, 1089, 1088, 1087, 1079, 1077, 1074, 1072, 1073, 1075, 1076, 1078, 1080, 1039, 1052, 1034, 1065), (1058, 1039, 1080, 1081), (845, 844, 843, 849, 842, 850, 1584, 1593, 1592, 1564, 1565, 1572, 1574, 846), (847, 846, 1574, 1573, 1571, 1570, 1569, 848), (817, 809, 878, 882), (819, 817, 882, 885), (820, 819, 885, 890), (912, 821, 820, 890), (912, 913, 822, 821), (913, 914, 823, 822), (915, 880, 810, 811), (915, 811, 823, 914), (909, 907, 839, 832), (806, 907, 905), (1166, 1168, 839, 907, 806), (368, 1168, 1166, 366), (39, 28, 828, 839, 1168, 368), (818, 816, 815, 1590, 1585, 1586, 1591, 831, 833, 834, 835, 836, 837, 838, 840, 832, 839, 828, 825), (847, 1594, 846), (790, 46, 846, 1594), (848, 1600, 847), (41, 841, 814, 14), (15, 14, 814, 815), (800, 1599, 1600, 848), (803, 1596, 1595, 801), (3, 792, 1596, 803), (1170, 1171, 1598, 1597), (801, 1595, 1598, 1171), (794, 793, 370, 1170, 1597, 1598), (815, 814, 841, 800, 848, 1569, 1568, 1567, 1566, 1563, 1562, 1587, 1588, 1589, 1590), (797, 798, 1602, 1601), (796, 1600, 1602, 798), (1599, 1601, 1602, 1600), (791, 794, 1598, 1595, 1596, 792), (796, 47, 847, 1600), (799, 51, 851, 1603), (52, 799, 1603, 852), (1599, 795, 797, 1601)])
me_citro6_50.use_remesh_preserve_volume = False
me_citro6_50.use_remesh_preserve_attributes = False
me_citro6_50.use_mirror_vertex_groups = False
me_citro6_50.update()

# ---- objects
ob_head = bpy.data.objects.new('Head', me_citro6_50)

# ---- transforms, parenting, visibility, modifiers, constraints
ob_head.location = (0.0, 0.0, 0.0)
ob_head.lineart.crease_threshold = 0.0

# ---- collection membership
col_collection_1.objects.link(ob_head)

# ---- scene / render settings (as saved in the file)
scene.frame_start = 1; scene.frame_end = 250; scene.frame_set(0)
scene.render.engine = 'BLENDER_EEVEE_NEXT'
scene.render.resolution_percentage = 50
scene.render.dither_intensity = 0.0
scene.cycles.use_denoising = False
scene.cycles.samples = 128
scene.cycles.sampling_pattern = 'TABULATED_SOBOL'
scene.cycles.use_adaptive_sampling = False
scene.cycles.use_light_tree = False
scene.cycles.blur_glossy = 0.0
scene.cycles.sample_clamp_indirect = 0.0
scene.view_settings.view_transform = 'Standard'
bpy.context.view_layer.update()

# ---- added for rendering (the .blend has no active camera and no usable light): camera, sun
cam_auto = bpy.data.cameras.new('AutoCamera')
cam_auto.lens = 50.0
cam_auto.sensor_width = 36.0
cam_auto.clip_end = 2014.58
ob_auto_camera = bpy.data.objects.new('AutoCamera', cam_auto)
scene.collection.objects.link(ob_auto_camera)
ob_auto_camera.location = (112.284, -137.749, 97.6916)
ob_auto_camera.rotation_euler = (1.09748, -7.21219e-08, 0.694738)
scene.camera = ob_auto_camera
light_auto_sun = bpy.data.lights.new('AutoSun', 'SUN')
light_auto_sun.energy = 3.0
light_auto_sun.angle = 0.0523599
ob_auto_sun = bpy.data.objects.new('AutoSun', light_auto_sun)
scene.collection.objects.link(ob_auto_sun)
ob_auto_sun.rotation_euler = (0.872665, 0.174533, 0.523599)
bpy.context.view_layer.update()
